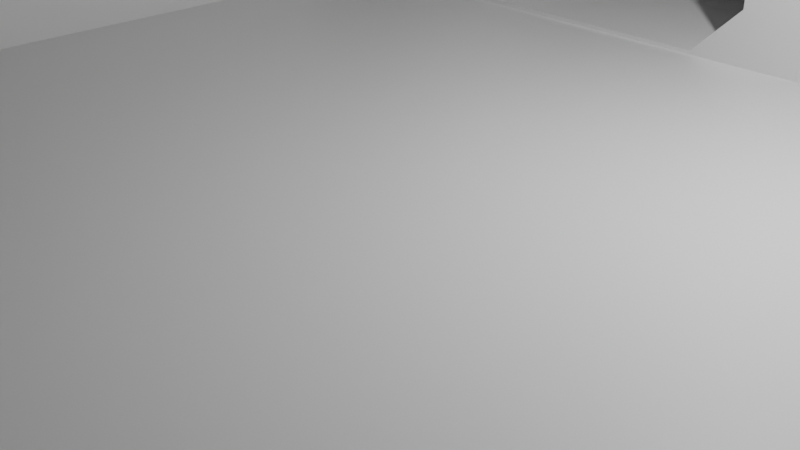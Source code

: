 # Source: Futuristic_ROOM.blend  (saved by Blender 3.4.6; exported with 4.5.12 LTS)
import bpy
from mathutils import Matrix  # noqa: F401  (used for matrix-valued properties, if any)

bpy.ops.wm.read_factory_settings(use_empty=True)
scene = bpy.context.scene
scene.name = 'Scene'

# ---- collections
col_collection = bpy.data.collections.new('Collection'); scene.collection.children.link(col_collection)

# ---- materials (node trees are filled in below, after node groups)
mat_material = bpy.data.materials.new('Material')
mat_material.alpha_threshold = 0.0
mat_material.use_transparent_shadow = False
mat_material.roughness = 0.5
mat_material.line_color = (0.0, 0.0, 0.0, 1.0)

# ---- material node trees
mat_material.use_nodes = True; mat_material.node_tree.nodes.clear()
_N = mat_material.node_tree.nodes; _L = mat_material.node_tree.links
n0 = _N.new('ShaderNodeOutputMaterial'); n0.name = 'Material Output'; n0.location = (300, 300)
n1 = _N.new('ShaderNodeBsdfPrincipled'); n1.name = 'Principled BSDF'; n1.location = (10, 300)
n1.distribution = 'GGX'
n1.subsurface_method = 'RANDOM_WALK_SKIN'
n1.inputs[3].default_value = 1.45
n1.inputs[27].default_value = (0.0, 0.0, 0.0, 1.0)
n1.inputs[28].default_value = 1.0
_L.new(n1.outputs[0], n0.inputs[0])
n0.is_active_output = True

# ---- cameras
cam_camera = bpy.data.cameras.new('Camera')
cam_camera.clip_end = 100.0
cam_camera.ortho_scale = 7.314

# ---- lights
light_light = bpy.data.lights.new('Light', 'POINT')
light_light.transmission_factor = 0.0
light_light.energy = 1000.0
light_light.shadow_soft_size = 0.1
light_light.shadow_maximum_resolution = 0.006
light_light.use_absolute_resolution = True

# ---- meshes
me_cube = bpy.data.meshes.new('Cube')
me_cube.from_pydata([(-7.0, -7.0, 1.0), (-7.0, -7.0, -1.0), (-7.0, 7.0, 1.0), (-7.0, 7.0, -1.0), (7.0, -7.0, 1.0), (7.0, -7.0, -1.0), (7.0, 7.0, 1.0), (7.0, 7.0, -1.0), (-5.0, -7.0, -1.0), (-3.0, -7.0, -1.0), (-1.0, -7.0, -1.0), (1.0, -7.0, -1.0), (3.0, -7.0, -1.0), (5.0, -7.0, -1.0), (-5.0, 7.0, 1.0), (-3.0, 7.0, 1.0), (-1.0, 7.0, 1.0), (1.0, 7.0, 1.0), (3.0, 7.0, 1.0), (5.0, 7.0, 1.0), (5.0, 7.0, -1.0), (3.0, 7.0, -1.0), (1.0, 7.0, -1.0), (-1.0, 7.0, -1.0), (-3.0, 7.0, -1.0), (-5.0, 7.0, -1.0), (5.0, -7.0, 1.0), (3.0, -7.0, 1.0), (1.0, -7.0, 1.0), (-1.0, -7.0, 1.0), (-3.0, -7.0, 1.0), (-5.0, -7.0, 1.0), (7.0, -5.0, -1.0), (7.0, -3.0, -1.0), (7.0, -1.0, -1.0), (7.0, 1.0, -1.0), (7.0, 3.0, -1.0), (7.0, 5.0, -1.0), (-7.0, -5.0, 1.0), (-7.0, -3.0, 1.0), (-7.0, -1.0, 1.0), (-7.0, 1.0, 1.0), (-7.0, 3.0, 1.0), (-7.0, 5.0, 1.0), (7.0, 5.0, 1.0), (7.0, 3.0, 1.0), (7.0, 1.0, 1.0), (7.0, -1.0, 1.0), (7.0, -3.0, 1.0), (7.0, -5.0, 1.0), (-7.0, 5.0, -1.0), (-7.0, 3.0, -1.0), (-7.0, 1.0, -1.0), (-7.0, -1.0, -1.0), (-7.0, -3.0, -1.0), (-7.0, -5.0, -1.0), (5.0, -5.0, -1.0), (5.0, -3.0, -1.0), (5.0, -1.0, -1.0), (5.0, 1.0, -1.0), (5.0, 3.0, -1.0), (5.0, 5.0, -1.0), (3.0, -5.0, -1.0), (3.0, -3.0, -1.0), (3.0, -1.0, -1.0), (3.0, 1.0, -1.0), (3.0, 3.0, -1.0), (3.0, 5.0, -1.0), (1.0, -5.0, -1.0), (1.0, -3.0, -1.0), (1.0, -1.0, -1.0), (1.0, 1.0, -1.0), (1.0, 3.0, -1.0), (1.0, 5.0, -1.0), (-1.0, -5.0, -1.0), (-1.0, -3.0, -1.0), (-1.0, -1.0, -1.0), (-1.0, 1.0, -1.0), (-1.0, 3.0, -1.0), (-1.0, 5.0, -1.0), (-3.0, -5.0, -1.0), (-3.0, -3.0, -1.0), (-3.0, -1.0, -1.0), (-3.0, 1.0, -1.0), (-3.0, 3.0, -1.0), (-3.0, 5.0, -1.0), (-5.0, -5.0, -1.0), (-5.0, -3.0, -1.0), (-5.0, -1.0, -1.0), (-5.0, 1.0, -1.0), (-5.0, 3.0, -1.0), (-5.0, 5.0, -1.0), (-5.0, -5.0, 1.0), (-5.0, -3.0, 1.0), (-5.0, -1.0, 1.0), (-5.0, 1.0, 1.0), (-5.0, 3.0, 1.0), (-3.0, -5.0, 1.0), (-3.0, -3.0, 1.0), (-3.0, -1.0, 1.0), (-3.0, 1.0, 1.0), (-3.0, 3.0, 1.0), (-1.0, -5.0, 1.0), (-1.0, -3.0, 1.0), (-1.0, -1.0, 1.0), (-1.0, 1.0, 1.0), (-1.0, 3.0, 1.0), (1.0, -5.0, 1.0), (1.0, -3.0, 1.0), (1.0, -1.0, 1.0), (1.0, 1.0, 1.0), (1.0, 3.0, 1.0), (3.0, -5.0, 1.0), (3.0, -3.0, 1.0), (3.0, -1.0, 1.0), (3.0, 1.0, 1.0), (3.0, 3.0, 1.0), (3.0, 5.0, 1.0), (5.0, -5.0, 1.0), (5.0, -3.0, 1.0), (5.0, -1.0, 1.0), (5.0, 1.0, 1.0), (5.0, 3.0, 1.0), (5.0, 5.0, 1.0), (-6.0, 7.0, -1.0), (-6.0, -7.0, 1.0), (-6.0, -7.0, -1.0), (-6.0, 7.0, 1.0), (-6.0, -5.0, 1.0), (-6.0, -3.0, 1.0), (-6.0, -1.0, 1.0), (-6.0, 1.0, 1.0), (-6.0, 3.0, 1.0), (-6.0, -5.0, -1.0), (-6.0, -3.0, -1.0), (-6.0, -1.0, -1.0), (-6.0, 1.0, -1.0), (-6.0, 3.0, -1.0), (-6.0, 5.0, -1.0), (4.0, -7.0, -1.0), (4.0, 7.0, 1.0), (4.0, 7.0, -1.0), (4.0, -7.0, 1.0), (4.0, -5.0, 1.0), (4.0, -3.0, 1.0), (4.0, -1.0, 1.0), (4.0, 1.0, 1.0), (4.0, 3.0, 1.0), (4.0, 5.0, 1.0), (4.0, -5.0, -1.0), (4.0, -3.0, -1.0), (4.0, -1.0, -1.0), (4.0, 1.0, -1.0), (4.0, 3.0, -1.0), (4.0, 5.0, -1.0), (7.0, 4.0, -1.0), (-7.0, 4.0, 1.0), (7.0, 4.0, 1.0), (-7.0, 4.0, -1.0), (5.0, 4.0, -1.0), (3.0, 4.0, -1.0), (1.0, 4.0, -1.0), (-1.0, 4.0, -1.0), (-3.0, 4.0, -1.0), (-5.0, 4.0, -1.0), (-3.0, 4.0, 1.0), (-1.0, 4.0, 1.0), (1.0, 4.0, 1.0), (3.0, 4.0, 1.0), (5.0, 4.0, 1.0), (-6.0, 4.0, -1.0), (4.0, 4.0, -1.0), (4.0, 4.0, 1.0), (7.0, 6.0, -1.0), (-7.0, 6.0, 1.0), (5.0, 6.0, -1.0), (3.0, 6.0, -1.0), (1.0, 6.0, -1.0), (-1.0, 6.0, -1.0), (-3.0, 6.0, -1.0), (-5.0, 6.0, -1.0), (-5.0, 6.0, 1.0), (-3.0, 6.0, 1.0), (-1.0, 6.0, 1.0), (1.0, 6.0, 1.0), (3.0, 6.0, 1.0), (5.0, 6.0, 1.0), (7.0, 6.0, 1.0), (-7.0, 6.0, -1.0), (-6.0, 6.0, 1.0), (-6.0, 6.0, -1.0), (4.0, 6.0, 1.0), (4.0, 6.0, -1.0), (2.0, -7.0, -1.0), (2.0, 7.0, 1.0), (2.0, 7.0, -1.0), (2.0, -7.0, 1.0), (2.0, -5.0, 1.0), (2.0, -3.0, 1.0), (2.0, -1.0, 1.0), (2.0, 1.0, 1.0), (2.0, 3.0, 1.0), (2.0, -5.0, -1.0), (2.0, -3.0, -1.0), (2.0, -1.0, -1.0), (2.0, 1.0, -1.0), (2.0, 3.0, -1.0), (2.0, 5.0, -1.0), (2.0, 4.0, -1.0), (2.0, 4.0, 1.0), (2.0, 6.0, 1.0), (2.0, 6.0, -1.0), (-4.0, -7.0, -1.0), (-4.0, 7.0, 1.0), (-4.0, 7.0, -1.0), (-4.0, -7.0, 1.0), (-4.0, -5.0, 1.0), (-4.0, -3.0, 1.0), (-4.0, -1.0, 1.0), (-4.0, 1.0, 1.0), (-4.0, 3.0, 1.0), (-4.0, -5.0, -1.0), (-4.0, -3.0, -1.0), (-4.0, -1.0, -1.0), (-4.0, 1.0, -1.0), (-4.0, 3.0, -1.0), (-4.0, 5.0, -1.0), (-4.0, 4.0, -1.0), (-4.0, 4.0, 1.0), (-4.0, 6.0, 1.0), (-4.0, 6.0, -1.0), (5.5, -7.0, -1.0), (5.5, 7.0, 1.0), (5.5, 7.0, -1.0), (5.5, -7.0, 1.0), (5.5, -5.0, -1.0), (5.5, -3.0, -1.0), (5.5, -1.0, -1.0), (5.5, 1.0, -1.0), (5.5, 3.0, -1.0), (5.5, 5.0, -1.0), (5.5, -5.0, 1.0), (5.5, -3.0, 1.0), (5.5, -1.0, 1.0), (5.5, 1.0, 1.0), (5.5, 3.0, 1.0), (5.5, 5.0, 1.0), (5.5, 4.0, 1.0), (5.5, 4.0, -1.0), (5.5, 6.0, -1.0), (5.5, 6.0, 1.0), (-7.0, -7.0, 0.0), (7.0, 7.0, 0.0), (-7.0, 7.0, 0.0), (7.0, -7.0, 0.0), (5.0, -7.0, 0.0), (3.0, -7.0, 0.0), (1.0, -7.0, 0.0), (-1.0, -7.0, 0.0), (-3.0, -7.0, 0.0), (-5.0, -7.0, 0.0), (-5.0, 7.0, 0.0), (-3.0, 7.0, 0.0), (-1.0, 7.0, 0.0), (1.0, 7.0, 0.0), (3.0, 7.0, 0.0), (5.0, 7.0, 0.0), (-7.0, -5.0, 0.0), (-7.0, -3.0, 0.0), (-7.0, -1.0, 0.0), (-7.0, 1.0, 0.0), (-7.0, 3.0, 0.0), (-7.0, 5.0, 0.0), (7.0, 5.0, 0.0), (7.0, 3.0, 0.0), (7.0, 1.0, 0.0), (7.0, -1.0, 0.0), (7.0, -3.0, 0.0), (7.0, -5.0, 0.0), (-6.0, 7.0, 0.0), (-6.0, -7.0, 0.0), (4.0, 7.0, 0.0), (4.0, -7.0, 0.0), (7.0, 4.0, 0.0), (-7.0, 4.0, 0.0), (7.0, 6.0, 0.0), (-7.0, 6.0, 0.0), (2.0, 7.0, 0.0), (2.0, -7.0, 0.0), (-4.0, 7.0, 0.0), (-4.0, -7.0, 0.0), (5.5, -7.0, 0.0), (5.5, 7.0, 0.0), (-5.0, -7.0, 3.5), (-5.0, -5.0, 3.5), (-5.0, -3.0, 3.5), (-5.0, -1.0, 3.5), (-5.0, 1.0, 3.5), (-5.0, 3.0, 3.5), (-6.0, -7.0, 3.5), (-6.0, -5.0, 3.5), (-6.0, -3.0, 3.5), (-6.0, -1.0, 3.5), (-6.0, 1.0, 3.5), (-6.0, 3.0, 3.5), (-5.0, -7.0, 6.0), (-5.0, -5.0, 6.0), (-5.0, -3.0, 6.0), (-5.0, -1.0, 6.0), (-5.0, 1.0, 6.0), (-4.965, 3.035, 6.05), (-6.0, -7.0, 6.0), (-6.0, -5.0, 6.0), (-6.0, -3.0, 6.0), (-6.0, -1.0, 6.0), (-6.0, 1.0, 6.0), (-6.0, 3.0, 6.0), (-5.0, -7.0, 8.5), (-5.0, -5.0, 8.5), (-5.0, -3.0, 8.5), (-5.0, -1.0, 8.5), (-5.0, 1.0, 8.5), (-4.965, 3.035, 8.45), (-6.0, -7.0, 8.5), (-6.0, -5.0, 8.5), (-6.0, -3.0, 8.5), (-6.0, -1.0, 8.5), (-6.0, 1.0, 8.5), (-6.0, 3.0, 8.5), (-7.0, -7.0, 3.5), (-7.0, -5.0, 3.5), (-7.0, -3.0, 3.5), (-7.0, -1.0, 3.5), (-7.0, 1.0, 3.5), (-7.0, 3.0, 3.5), (-7.0, -7.0, 6.0), (-7.0, -5.0, 6.0), (-7.0, -3.0, 6.0), (-7.0, -1.0, 6.0), (-7.0, 1.0, 6.0), (-7.0, 3.0, 6.0), (-7.0, 1.0, 8.5), (-7.0, 3.0, 8.5), (-7.0, -1.0, 8.5), (-7.0, -3.0, 8.5), (-7.0, -5.0, 8.5), (-7.0, -7.0, 8.5), (-7.0, 4.0, 8.5), (-7.0, 5.0, 8.5), (-3.0, 4.0, 8.5), (-1.0, 4.0, 8.5), (1.0, 4.0, 8.5), (-4.035, 3.965, 8.45), (2.0, 4.0, 8.5), (-7.0, 6.0, 8.5), (-5.0, 6.0, 8.5), (-3.0, 6.0, 8.5), (-1.0, 6.0, 8.5), (1.0, 6.0, 8.5), (3.0, 5.0, 8.5), (3.0, 6.0, 8.5), (-6.0, 6.0, 8.5), (2.0, 6.0, 8.5), (-4.0, 6.0, 8.5), (-5.0, 3.0, 9.5), (-4.0, 4.0, 9.5), (-6.0, 3.0, 9.5), (-6.0, 4.0, 9.5), (-5.0, 4.0, 9.5), (-7.0, 3.0, 9.5), (-7.0, 4.0, 9.5), (-5.0, -7.0, 9.5), (-5.0, -5.0, 9.5), (-5.0, -3.0, 9.5), (-5.0, -1.0, 9.5), (-5.0, 1.0, 9.5), (-6.0, -7.0, 9.5), (-6.0, -5.0, 9.5), (-6.0, -3.0, 9.5), (-6.0, -1.0, 9.5), (-6.0, 1.0, 9.5), (-7.0, 5.0, 9.5), (-5.0, 5.0, 9.5), (-3.0, 4.0, 9.5), (-3.0, 5.0, 9.5), (-1.0, 4.0, 9.5), (-1.0, 5.0, 9.5), (1.0, 4.0, 9.5), (1.0, 5.0, 9.5), (2.0, 5.0, 9.5), (-4.0, 5.0, 9.5), (-6.0, 5.0, 9.5), (2.0, 4.0, 9.5), (-7.0, 6.0, 9.5), (-5.0, 6.0, 9.5), (-3.0, 6.0, 9.5), (-1.0, 6.0, 9.5), (1.0, 6.0, 9.5), (3.0, 5.0, 9.5), (3.0, 6.0, 9.5), (-6.0, 6.0, 9.5), (2.0, 6.0, 9.5), (-4.0, 6.0, 9.5), (-6.0, 3.0, 1.833), (-6.0, 3.0, 2.667), (-6.0, 3.0, 4.333), (-6.0, 3.0, 5.167), (-6.0, 3.0, 6.833), (-6.0, 3.0, 7.667), (-7.0, 3.0, 7.667), (-7.0, 3.0, 6.833), (-7.0, 3.0, 5.167), (-7.0, 3.0, 4.333), (-7.0, 3.0, 2.667), (-7.0, 3.0, 1.833), (-5.0, 3.0, 1.833), (-5.0, 3.0, 2.667), (-5.0, 3.0, 4.333), (-5.0, 3.0, 5.167), (-4.965, 3.035, 6.833), (-4.965, 3.035, 7.667), (-4.035, 3.965, 7.667), (-4.035, 3.965, 6.833), (-4.035, 3.965, 6.05), (-4.0, 4.0, 5.167), (-4.0, 4.0, 4.333), (-4.0, 4.0, 3.5), (-4.0, 4.0, 2.667), (-4.0, 4.0, 1.833), (-3.0, 4.0, 1.833), (-3.0, 4.0, 2.667), (-3.0, 4.0, 3.5), (-3.0, 4.0, 4.333), (-3.0, 4.0, 5.167), (-3.0, 4.0, 6.0), (-3.0, 4.0, 6.833), (-3.0, 4.0, 7.667), (-7.0, 6.0, 1.833), (-7.0, 6.0, 2.667), (-7.0, 6.0, 3.5), (-7.0, 6.0, 4.333), (-7.0, 6.0, 5.167), (-7.0, 6.0, 6.0), (-7.0, 6.0, 6.833), (-7.0, 6.0, 7.667), (-6.0, 6.0, 1.833), (-6.0, 6.0, 2.667), (-6.0, 6.0, 3.5), (-6.0, 6.0, 4.333), (-6.0, 6.0, 5.167), (-6.0, 6.0, 6.0), (-6.0, 6.0, 6.833), (-6.0, 6.0, 7.667), (-4.0, 6.0, 7.667), (-4.0, 6.0, 6.833), (-4.0, 6.0, 6.0), (-4.0, 6.0, 5.167), (-4.0, 6.0, 4.333), (-4.0, 6.0, 3.5), (-4.0, 6.0, 2.667), (-4.0, 6.0, 1.833), (-5.0, 6.0, 1.833), (-5.0, 6.0, 2.667), (-5.0, 6.0, 3.5), (-5.0, 6.0, 4.333), (-5.0, 6.0, 5.167), (-5.0, 6.0, 6.0), (-5.0, 6.0, 6.833), (-5.0, 6.0, 7.667), (2.0, 6.0, 1.833), (2.0, 6.0, 2.667), (2.0, 6.0, 3.5), (2.0, 6.0, 4.333), (2.0, 6.0, 5.167), (2.0, 6.0, 6.0), (2.0, 6.0, 6.833), (2.0, 6.0, 7.667), (-3.0, 6.0, 1.833), (-3.0, 6.0, 2.667), (-3.0, 6.0, 3.5), (-3.0, 6.0, 4.333), (-3.0, 6.0, 5.167), (-3.0, 6.0, 6.0), (-3.0, 6.0, 6.833), (-3.0, 6.0, 7.667), (-7.0, 5.0, 7.667), (-7.0, 5.0, 6.833), (-7.0, 5.0, 6.0), (-7.0, 5.0, 5.167), (-7.0, 5.0, 4.333), (-7.0, 5.0, 3.5), (-7.0, 5.0, 2.667), (-7.0, 5.0, 1.833), (2.0, 4.0, 1.833), (2.0, 4.0, 2.667), (2.0, 4.0, 3.5), (2.0, 4.0, 4.333), (2.0, 4.0, 5.167), (2.0, 4.0, 6.0), (2.0, 4.0, 6.833), (2.0, 4.0, 7.667), (-7.0, 4.0, 7.667), (-7.0, 4.0, 6.833), (-7.0, 4.0, 6.0), (-7.0, 4.0, 5.167), (-7.0, 4.0, 4.333), (-7.0, 4.0, 3.5), (-7.0, 4.0, 2.667), (-7.0, 4.0, 1.833), (1.0, 6.0, 7.667), (1.0, 6.0, 6.833), (1.0, 6.0, 6.0), (1.0, 6.0, 5.167), (1.0, 6.0, 4.333), (1.0, 6.0, 3.5), (1.0, 6.0, 2.667), (1.0, 6.0, 1.833), (-1.0, 6.0, 1.833), (-1.0, 6.0, 2.667), (-1.0, 6.0, 3.5), (-1.0, 6.0, 4.333), (-1.0, 6.0, 5.167), (-1.0, 6.0, 6.0), (-1.0, 6.0, 6.833), (-1.0, 6.0, 7.667), (3.0, 5.0, 7.667), (3.0, 5.0, 6.833), (3.0, 5.0, 6.0), (3.0, 5.0, 5.167), (3.0, 5.0, 4.333), (3.0, 5.0, 3.5), (3.0, 5.0, 2.667), (3.0, 5.0, 1.833), (3.0, 6.0, 1.833), (3.0, 6.0, 2.667), (3.0, 6.0, 3.5), (3.0, 6.0, 4.333), (3.0, 6.0, 5.167), (3.0, 6.0, 6.0), (3.0, 6.0, 6.833), (3.0, 6.0, 7.667), (-1.0, 4.0, 7.667), (-1.0, 4.0, 6.833), (-1.0, 4.0, 6.0), (-1.0, 4.0, 5.167), (-1.0, 4.0, 4.333), (-1.0, 4.0, 3.5), (-1.0, 4.0, 2.667), (-1.0, 4.0, 1.833), (1.0, 4.0, 1.833), (1.0, 4.0, 2.667), (1.0, 4.0, 3.5), (1.0, 4.0, 4.333), (1.0, 4.0, 5.167), (1.0, 4.0, 6.0), (1.0, 4.0, 6.833), (1.0, 4.0, 7.667), (-5.0, 3.0, 8.5), (-4.0, 4.0, 8.5), (-5.0, 3.0, 7.667), (-5.0, 3.0, 6.833), (-4.0, 4.0, 7.667), (-4.0, 4.0, 6.833), (-4.0, 4.0, 6.0), (-5.0, 3.0, 6.0), (-4.965, 3.035, 1.05), (-4.035, 3.965, 1.05), (-4.035, 3.965, 1.783), (-4.965, 3.035, 1.783), (-4.965, 3.035, 1.883), (-4.035, 3.965, 1.883), (-4.035, 3.965, 2.617), (-4.965, 3.035, 2.617), (-4.965, 3.035, 2.717), (-4.035, 3.965, 2.717), (-4.035, 3.965, 3.45), (-4.965, 3.035, 3.45), (-4.965, 3.035, 3.55), (-4.035, 3.965, 3.55), (-4.035, 3.965, 4.283), (-4.965, 3.035, 4.283), (-4.965, 3.035, 4.383), (-4.035, 3.965, 4.383), (-4.035, 3.965, 5.117), (-4.965, 3.035, 5.117), (-4.965, 3.035, 5.217), (-4.035, 3.965, 5.217), (-4.035, 3.965, 5.95), (-4.965, 3.035, 5.95), (-4.742, 4.672, 6.833), (-5.672, 3.742, 6.833), (-4.742, 4.672, 7.667), (-5.672, 3.742, 7.667), (-5.672, 3.742, 8.45), (-4.742, 4.672, 8.45), (-4.742, 4.672, 6.05), (-5.672, 3.742, 6.05), (-5.672, 3.742, 1.05), (-4.742, 4.672, 1.05), (-5.672, 3.742, 1.783), (-4.742, 4.672, 1.783), (-4.742, 4.672, 1.883), (-5.672, 3.742, 1.883), (-5.672, 3.742, 2.617), (-4.742, 4.672, 2.617), (-4.742, 4.672, 2.717), (-5.672, 3.742, 2.717), (-5.672, 3.742, 3.45), (-4.742, 4.672, 3.45), (-4.742, 4.672, 3.55), (-5.672, 3.742, 3.55), (-5.672, 3.742, 4.283), (-4.742, 4.672, 4.283), (-4.742, 4.672, 4.383), (-5.672, 3.742, 4.383), (-5.672, 3.742, 5.117), (-4.742, 4.672, 5.117), (-4.742, 4.672, 5.217), (-5.672, 3.742, 5.217), (-5.672, 3.742, 5.95), (-4.742, 4.672, 5.95), (7.0, 6.0, 8.5), (7.0, 5.0, 8.5), (4.0, 5.0, 8.5), (3.0, 5.0, 8.5), (5.5, 5.0, 8.5), (5.0, 5.0, 8.5), (3.0, 6.0, 8.5), (5.0, 6.0, 8.5), (4.0, 6.0, 8.5), (5.5, 6.0, 8.5), (8.0, 6.0, 1.0), (8.0, 5.0, 1.0), (7.0, 5.0, 0.0), (8.0, 5.0, 1.0), (8.0, 6.0, 1.0), (7.0, 6.0, 0.0), (7.0, 6.0, 8.5), (8.0, 6.0, 7.5), (8.0, 5.0, 7.5), (7.0, 5.0, 8.5)], [], [(250, 187, 6, 232), (292, 232, 6, 252), (278, 49, 4, 254), (190, 188, 3, 124), (286, 174, 2, 253), (280, 125, 0, 251), (291, 234, 26, 255), (282, 142, 27, 256), (288, 196, 28, 257), (257, 28, 29, 258), (258, 29, 30, 259), (290, 215, 31, 260), (249, 175, 20, 233), (192, 176, 21, 141), (211, 177, 22, 195), (177, 178, 23, 22), (178, 179, 24, 23), (230, 180, 25, 214), (279, 127, 14, 261), (289, 213, 15, 262), (262, 15, 16, 263), (263, 16, 17, 264), (287, 194, 18, 265), (281, 140, 19, 266), (189, 181, 14, 127), (229, 182, 15, 213), (182, 183, 16, 15), (183, 184, 17, 16), (210, 185, 18, 194), (191, 186, 19, 140), (142, 26, 118, 143), (143, 118, 119, 144), (144, 119, 120, 145), (145, 120, 121, 146), (146, 121, 122, 147), (172, 169, 123, 148), (196, 27, 112, 197), (197, 112, 113, 198), (198, 113, 114, 199), (199, 114, 115, 200), (200, 115, 116, 201), (436, 541, 350, 349), (29, 28, 107, 102), (102, 107, 108, 103), (103, 108, 109, 104), (104, 109, 110, 105), (105, 110, 111, 106), (484, 453, 363, 356), (30, 29, 102, 97), (97, 102, 103, 98), (98, 103, 104, 99), (99, 104, 105, 100), (100, 105, 106, 101), (310, 423, 595, 596), (215, 30, 97, 216), (216, 97, 98, 217), (217, 98, 99, 218), (218, 99, 100, 219), (219, 100, 101, 220), (561, 436, 349, 558), (130, 129, 301, 302), (125, 31, 293, 299), (31, 92, 294, 293), (94, 95, 297, 296), (131, 130, 302, 303), (444, 485, 348, 354), (212, 8, 86, 221), (221, 86, 87, 222), (222, 87, 88, 223), (223, 88, 89, 224), (224, 89, 90, 225), (227, 164, 91, 226), (10, 9, 80, 74), (74, 80, 81, 75), (75, 81, 82, 76), (76, 82, 83, 77), (77, 83, 84, 78), (162, 163, 85, 79), (11, 10, 74, 68), (68, 74, 75, 69), (69, 75, 76, 70), (70, 76, 77, 71), (71, 77, 78, 72), (161, 162, 79, 73), (193, 11, 68, 202), (202, 68, 69, 203), (203, 69, 70, 204), (204, 70, 71, 205), (205, 71, 72, 206), (208, 161, 73, 207), (139, 12, 62, 149), (149, 62, 63, 150), (150, 63, 64, 151), (151, 64, 65, 152), (152, 65, 66, 153), (171, 160, 67, 154), (231, 13, 56, 235), (235, 56, 57, 236), (236, 57, 58, 237), (237, 58, 59, 238), (238, 59, 60, 239), (248, 159, 61, 240), (251, 0, 38, 267), (267, 38, 39, 268), (268, 39, 40, 269), (269, 40, 41, 270), (270, 41, 42, 271), (284, 156, 43, 272), (126, 1, 55, 133), (133, 55, 54, 134), (134, 54, 53, 135), (135, 53, 52, 136), (136, 52, 51, 137), (170, 158, 50, 138), (621, 622, 640, 637), (283, 157, 45, 274), (274, 45, 46, 275), (275, 46, 47, 276), (276, 47, 48, 277), (277, 48, 49, 278), (234, 4, 49, 241), (241, 49, 48, 242), (242, 48, 47, 243), (243, 47, 46, 244), (244, 46, 45, 245), (247, 157, 44, 246), (164, 170, 138, 91), (89, 136, 137, 90), (88, 135, 136, 89), (87, 134, 135, 88), (86, 133, 134, 87), (8, 126, 133, 86), (452, 444, 354, 361), (339, 338, 343, 341), (40, 39, 331, 332), (0, 125, 299, 329), (316, 340, 342, 328), (132, 42, 334, 304), (174, 189, 127, 2), (253, 2, 127, 279), (260, 31, 125, 280), (180, 190, 124, 25), (159, 171, 154, 61), (59, 152, 153, 60), (58, 151, 152, 59), (57, 150, 151, 58), (56, 149, 150, 57), (13, 139, 149, 56), (168, 172, 148, 117), (115, 146, 147, 116), (114, 145, 146, 115), (113, 144, 145, 114), (112, 143, 144, 113), (27, 142, 143, 112), (185, 191, 140, 18), (265, 18, 140, 281), (175, 192, 141, 20), (255, 26, 142, 282), (116, 147, 172, 168), (60, 153, 171, 159), (468, 452, 361, 355), (90, 137, 170, 164), (245, 45, 157, 247), (273, 44, 157, 283), (137, 51, 158, 170), (271, 42, 156, 284), (239, 60, 159, 248), (153, 66, 160, 171), (206, 72, 161, 208), (72, 78, 162, 161), (78, 84, 163, 162), (225, 90, 164, 227), (408, 559, 557, 328), (220, 101, 165, 228), (101, 106, 166, 165), (106, 111, 167, 166), (201, 116, 168, 209), (147, 122, 169, 172), (61, 154, 192, 175), (250, 186, 628, 630), (91, 138, 190, 180), (453, 468, 355, 363), (252, 6, 187, 285), (123, 246, 625, 626), (540, 476, 362, 360), (500, 525, 359, 353), (524, 484, 356, 357), (485, 501, 347, 348), (556, 500, 353, 351), (226, 91, 180, 230), (79, 85, 179, 178), (73, 79, 178, 177), (207, 73, 177, 211), (154, 67, 176, 192), (240, 61, 175, 249), (272, 43, 174, 286), (138, 50, 188, 190), (186, 191, 629, 628), (67, 207, 211, 176), (501, 409, 342, 347), (111, 201, 209, 167), (66, 206, 208, 160), (160, 208, 207, 67), (65, 205, 206, 66), (64, 204, 205, 65), (63, 203, 204, 64), (62, 202, 203, 63), (12, 193, 202, 62), (509, 524, 357, 358), (110, 200, 201, 111), (109, 199, 200, 110), (108, 198, 199, 109), (107, 197, 198, 108), (28, 196, 197, 107), (184, 210, 194, 17), (264, 17, 194, 287), (176, 211, 195, 21), (256, 27, 196, 288), (117, 209, 168), (85, 226, 230, 179), (525, 540, 360, 359), (541, 556, 351, 350), (84, 225, 227, 163), (163, 227, 226, 85), (83, 224, 225, 84), (82, 223, 224, 83), (81, 222, 223, 82), (80, 221, 222, 81), (9, 212, 221, 80), (409, 408, 328, 342), (95, 219, 220, 96), (94, 218, 219, 95), (93, 217, 218, 94), (92, 216, 217, 93), (31, 215, 216, 92), (181, 229, 213, 14), (261, 14, 213, 289), (179, 230, 214, 24), (259, 30, 215, 290), (228, 96, 220), (191, 185, 627, 629), (37, 240, 249, 173), (36, 239, 248, 155), (122, 245, 247, 169), (169, 247, 246, 123), (121, 244, 245, 122), (120, 243, 244, 121), (119, 242, 243, 120), (118, 241, 242, 119), (26, 234, 241, 118), (155, 248, 240, 37), (35, 238, 239, 36), (34, 237, 238, 35), (33, 236, 237, 34), (32, 235, 236, 33), (5, 231, 235, 32), (173, 249, 233, 7), (254, 4, 234, 291), (266, 19, 232, 292), (186, 250, 232, 19), (20, 266, 292, 233), (5, 254, 291, 231), (9, 259, 290, 212), (25, 261, 289, 214), (12, 256, 288, 193), (22, 264, 287, 195), (50, 272, 286, 188), (7, 252, 285, 173), (51, 271, 284, 158), (37, 273, 283, 155), (13, 255, 282, 139), (21, 265, 281, 141), (8, 260, 280, 126), (3, 253, 279, 124), (33, 277, 278, 32), (34, 276, 277, 33), (35, 275, 276, 34), (36, 274, 275, 35), (155, 283, 274, 36), (173, 285, 273, 37), (158, 284, 272, 50), (52, 270, 271, 51), (53, 269, 270, 52), (54, 268, 269, 53), (55, 267, 268, 54), (1, 251, 267, 55), (141, 281, 266, 20), (195, 287, 265, 21), (23, 263, 264, 22), (24, 262, 263, 23), (214, 289, 262, 24), (124, 279, 261, 25), (212, 290, 260, 8), (10, 258, 259, 9), (11, 257, 258, 10), (193, 288, 257, 11), (139, 282, 256, 12), (231, 291, 255, 13), (126, 280, 251, 1), (188, 286, 253, 3), (32, 278, 254, 5), (233, 292, 252, 7), (301, 300, 312, 313), (293, 294, 306, 305), (298, 304, 316, 564), (296, 297, 309, 308), (302, 301, 313, 314), (95, 96, 298, 297), (96, 132, 304, 298), (92, 93, 295, 294), (129, 128, 300, 301), (93, 94, 296, 295), (132, 131, 303, 304), (128, 125, 299, 300), (313, 312, 324, 325), (305, 306, 318, 317), (564, 316, 328, 557), (308, 309, 321, 320), (314, 313, 325, 326), (297, 298, 564, 309), (304, 303, 315, 316), (294, 295, 307, 306), (300, 299, 311, 312), (299, 293, 305, 311), (303, 302, 314, 315), (295, 296, 308, 307), (354, 348, 381, 393), (319, 320, 374, 373), (324, 323, 376, 377), (351, 353, 392, 387), (355, 361, 400, 394), (309, 564, 557, 321), (316, 315, 327, 328), (306, 307, 319, 318), (312, 311, 323, 324), (311, 305, 317, 323), (315, 314, 326, 327), (307, 308, 320, 319), (341, 327, 328, 342), (329, 299, 311, 335), (343, 326, 327, 341), (332, 331, 337, 338), (344, 325, 326, 343), (336, 335, 346, 345), (41, 40, 332, 333), (38, 0, 329, 330), (42, 41, 333, 334), (39, 38, 330, 331), (340, 339, 341, 342), (333, 332, 338, 339), (345, 324, 325, 344), (330, 329, 335, 336), (346, 323, 324, 345), (334, 333, 339, 340), (304, 334, 340, 316), (331, 330, 336, 337), (338, 337, 344, 343), (335, 311, 323, 346), (337, 336, 345, 344), (318, 319, 373, 372), (325, 324, 377, 378), (350, 351, 387, 385), (363, 355, 394, 402), (317, 318, 372, 371), (326, 325, 378, 379), (349, 350, 385, 383), (357, 356, 395, 396), (327, 326, 379, 380), (358, 357, 396, 397), (348, 347, 370, 381), (328, 327, 380, 366), (362, 358, 397, 401), (342, 328, 366, 369), (361, 354, 393, 400), (356, 363, 402, 395), (558, 349, 383, 365), (359, 360, 399, 398), (347, 342, 369, 370), (476, 509, 358, 362), (376, 371, 372, 377), (377, 372, 373, 378), (378, 373, 374, 379), (379, 374, 375, 380), (380, 375, 364, 366), (392, 398, 389), (385, 387, 388, 386), (383, 385, 386, 384), (365, 383, 384, 390), (367, 368, 382, 391), (370, 367, 391, 381), (369, 366, 367, 370), (366, 364, 368, 367), (381, 391, 400, 393), (389, 398, 399, 401), (386, 388, 397, 396), (384, 386, 396, 395), (390, 384, 395, 402), (391, 382, 394, 400), (388, 389, 401, 397), (387, 392, 389, 388), (382, 390, 402, 394), (364, 365, 368), (368, 365, 390, 382), (557, 558, 365, 364), (320, 321, 375, 374), (360, 362, 401, 399), (321, 557, 364, 375), (323, 317, 371, 376), (353, 359, 398, 392), (210, 184, 516, 469), (469, 516, 515, 470), (470, 515, 514, 471), (471, 514, 513, 472), (472, 513, 512, 473), (473, 512, 511, 474), (474, 511, 510, 475), (475, 510, 509, 476), (42, 132, 403, 414), (414, 403, 404, 413), (413, 404, 304, 334), (334, 304, 405, 412), (412, 405, 406, 411), (411, 406, 316, 340), (340, 316, 407, 410), (410, 407, 408, 409), (166, 167, 549, 548), (548, 549, 550, 547), (547, 550, 551, 546), (546, 551, 552, 545), (545, 552, 553, 544), (544, 553, 554, 543), (543, 554, 555, 542), (542, 555, 556, 541), (117, 185, 533, 532), (532, 533, 534, 531), (531, 534, 535, 530), (530, 535, 536, 529), (529, 536, 537, 528), (528, 537, 538, 527), (527, 538, 539, 526), (526, 539, 540, 525), (184, 183, 517, 516), (516, 517, 518, 515), (515, 518, 519, 514), (514, 519, 520, 513), (513, 520, 521, 512), (512, 521, 522, 511), (511, 522, 523, 510), (510, 523, 524, 509), (156, 42, 414, 508), (508, 414, 413, 507), (507, 413, 334, 506), (506, 334, 412, 505), (505, 412, 411, 504), (504, 411, 340, 503), (503, 340, 410, 502), (502, 410, 409, 501), (167, 209, 493, 549), (549, 493, 494, 550), (550, 494, 495, 551), (551, 495, 496, 552), (552, 496, 497, 553), (553, 497, 498, 554), (554, 498, 499, 555), (555, 499, 500, 556), (43, 156, 508, 492), (492, 508, 507, 491), (491, 507, 506, 490), (490, 506, 505, 489), (489, 505, 504, 488), (488, 504, 503, 487), (487, 503, 502, 486), (486, 502, 501, 485), (183, 182, 477, 517), (517, 477, 478, 518), (518, 478, 479, 519), (519, 479, 480, 520), (520, 480, 481, 521), (521, 481, 482, 522), (522, 482, 483, 523), (523, 483, 484, 524), (209, 117, 532, 493), (493, 532, 531, 494), (494, 531, 530, 495), (495, 530, 529, 496), (496, 529, 528, 497), (497, 528, 527, 498), (498, 527, 526, 499), (499, 526, 525, 500), (185, 210, 469, 533), (533, 469, 470, 534), (534, 470, 471, 535), (535, 471, 472, 536), (536, 472, 473, 537), (537, 473, 474, 538), (538, 474, 475, 539), (539, 475, 476, 540), (229, 181, 461, 460), (460, 461, 462, 459), (459, 462, 463, 458), (458, 463, 464, 457), (457, 464, 465, 456), (456, 465, 466, 455), (455, 466, 467, 454), (454, 467, 468, 453), (132, 96, 415, 403), (403, 415, 416, 404), (404, 416, 298, 304), (304, 298, 417, 405), (405, 417, 418, 406), (406, 418, 564, 316), (316, 564, 560, 407), (407, 560, 559, 408), (181, 189, 445, 461), (461, 445, 446, 462), (462, 446, 447, 463), (463, 447, 448, 464), (464, 448, 449, 465), (465, 449, 450, 466), (466, 450, 451, 467), (467, 451, 452, 468), (189, 174, 437, 445), (445, 437, 438, 446), (446, 438, 439, 447), (447, 439, 440, 448), (448, 440, 441, 449), (449, 441, 442, 450), (450, 442, 443, 451), (451, 443, 444, 452), (174, 43, 492, 437), (437, 492, 491, 438), (438, 491, 490, 439), (439, 490, 489, 440), (440, 489, 488, 441), (441, 488, 487, 442), (442, 487, 486, 443), (443, 486, 485, 444), (228, 165, 429, 428), (428, 429, 430, 427), (427, 430, 431, 426), (426, 431, 432, 425), (425, 432, 433, 424), (424, 433, 434, 563), (563, 434, 435, 562), (562, 435, 436, 561), (576, 573, 606, 607), (419, 310, 596, 590), (567, 568, 599, 600), (587, 588, 619, 620), (573, 574, 605, 606), (423, 422, 589, 595), (566, 567, 600, 598), (586, 587, 620, 617), (182, 229, 460, 477), (477, 460, 459, 478), (478, 459, 458, 479), (479, 458, 457, 480), (480, 457, 456, 481), (481, 456, 455, 482), (482, 455, 454, 483), (483, 454, 453, 484), (165, 166, 548, 429), (429, 548, 547, 430), (430, 547, 546, 431), (431, 546, 545, 432), (432, 545, 544, 433), (433, 544, 543, 434), (434, 543, 542, 435), (435, 542, 541, 436), (322, 352, 558, 557), (420, 322, 557, 559), (419, 420, 559, 560), (352, 421, 561, 558), (421, 422, 562, 561), (422, 423, 563, 562), (310, 419, 560, 564), (423, 310, 564, 563), (96, 228, 566, 565), (228, 428, 567, 566), (428, 415, 568, 567), (415, 96, 565, 568), (415, 428, 570, 569), (428, 427, 571, 570), (427, 416, 572, 571), (416, 415, 569, 572), (416, 427, 574, 573), (427, 426, 575, 574), (426, 298, 576, 575), (298, 416, 573, 576), (298, 426, 578, 577), (426, 425, 579, 578), (425, 417, 580, 579), (417, 298, 577, 580), (417, 425, 582, 581), (425, 424, 583, 582), (424, 418, 584, 583), (418, 417, 581, 584), (418, 424, 586, 585), (424, 563, 587, 586), (563, 564, 588, 587), (564, 418, 585, 588), (592, 591, 594, 593), (597, 598, 600, 599), (602, 601, 604, 603), (606, 605, 608, 607), (610, 609, 612, 611), (614, 613, 616, 615), (618, 617, 620, 619), (596, 595, 589, 590), (590, 589, 591, 592), (574, 575, 608, 605), (581, 582, 613, 614), (575, 576, 607, 608), (584, 581, 614, 615), (582, 583, 616, 613), (569, 570, 601, 602), (583, 584, 615, 616), (572, 569, 602, 603), (570, 571, 604, 601), (577, 578, 609, 610), (352, 322, 593, 594), (571, 572, 603, 604), (580, 577, 610, 611), (322, 420, 592, 593), (578, 579, 612, 609), (420, 419, 590, 592), (585, 586, 617, 618), (565, 566, 598, 597), (579, 580, 611, 612), (421, 352, 594, 591), (588, 585, 618, 619), (568, 565, 597, 599), (422, 421, 591, 589), (624, 623, 629, 627), (623, 626, 628, 629), (625, 622, 621, 630), (626, 625, 630, 628), (117, 148, 623, 624), (185, 117, 624, 627), (622, 44, 632, 639, 640), (246, 44, 622, 625), (148, 123, 626, 623), (187, 250, 630, 621), (273, 285, 636, 633), (187, 621, 637, 638, 631), (632, 631, 638, 639), (285, 187, 631, 635, 636), (635, 631, 632, 634), (635, 634, 633, 636), (637, 640, 639, 638), (44, 273, 633, 634, 632)])
_uv = me_cube.uv_layers.new(name='UVMap')
_uv.uv.foreach_set('vector', [0.8482, 0.7321, 0.875, 0.7321, 0.875, 0.75, 0.8482, 0.75, 0.5, 0.9732, 0.625, 0.9732, 0.625, 1.0, 0.5, 1.0, 0.5, 0.2143, 0.625, 0.2143, 0.625, 0.25, 0.5, 0.25, 0.3571, 0.7321, 0.375, 0.7321, 0.375, 0.75, 0.3571, 0.75, 0.5, 0.7321, 0.625, 0.7321, 0.625, 0.75, 0.5, 0.75, 0.5, 0.4821, 0.625, 0.4821, 0.625, 0.5, 0.5, 0.5, 0.5, 0.2768, 0.625, 0.2768, 0.625, 0.2857, 0.5, 0.2857, 0.5, 0.3036, 0.625, 0.3036, 0.625, 0.3214, 0.5, 0.3214, 0.5, 0.3393, 0.625, 0.3393, 0.625, 0.3571, 0.5, 0.3571, 0.5, 0.3571, 0.625, 0.3571, 0.625, 0.3929, 0.5, 0.3929, 0.5, 0.3929, 0.625, 0.3929, 0.625, 0.4286, 0.5, 0.4286, 0.5, 0.4464, 0.625, 0.4464, 0.625, 0.4643, 0.5, 0.4643, 0.1518, 0.7321, 0.1607, 0.7321, 0.1607, 0.75, 0.1518, 0.75, 0.1786, 0.7321, 0.1964, 0.7321, 0.1964, 0.75, 0.1786, 0.75, 0.2143, 0.7321, 0.2321, 0.7321, 0.2321, 0.75, 0.2143, 0.75, 0.2321, 0.7321, 0.2679, 0.7321, 0.2679, 0.75, 0.2321, 0.75, 0.2679, 0.7321, 0.3036, 0.7321, 0.3036, 0.75, 0.2679, 0.75, 0.3214, 0.7321, 0.3393, 0.7321, 0.3393, 0.75, 0.3214, 0.75, 0.5, 0.7679, 0.625, 0.7679, 0.625, 0.7857, 0.5, 0.7857, 0.5, 0.8036, 0.625, 0.8036, 0.625, 0.8214, 0.5, 0.8214, 0.5, 0.8214, 0.625, 0.8214, 0.625, 0.8571, 0.5, 0.8571, 0.5, 0.8571, 0.625, 0.8571, 0.625, 0.8929, 0.5, 0.8929, 0.5, 0.9107, 0.625, 0.9107, 0.625, 0.9286, 0.5, 0.9286, 0.5, 0.9464, 0.625, 0.9464, 0.625, 0.9643, 0.5, 0.9643, 0.6429, 0.7321, 0.6607, 0.7321, 0.6607, 0.75, 0.6429, 0.75, 0.6786, 0.7321, 0.6964, 0.7321, 0.6964, 0.75, 0.6786, 0.75, 0.6964, 0.7321, 0.7321, 0.7321, 0.7321, 0.75, 0.6964, 0.75, 0.7321, 0.7321, 0.7679, 0.7321, 0.7679, 0.75, 0.7321, 0.75, 0.7857, 0.7321, 0.8036, 0.7321, 0.8036, 0.75, 0.7857, 0.75, 0.8214, 0.7321, 0.8393, 0.7321, 0.8393, 0.75, 0.8214, 0.75, 0.8214, 0.5, 0.8393, 0.5, 0.8393, 0.5357, 0.8214, 0.5357, 0.8214, 0.5357, 0.8393, 0.5357, 0.8393, 0.5714, 0.8214, 0.5714, 0.8214, 0.5714, 0.8393, 0.5714, 0.8393, 0.6071, 0.8214, 0.6071, 0.8214, 0.6071, 0.8393, 0.6071, 0.8393, 0.6429, 0.8214, 0.6429, 0.8214, 0.6429, 0.8393, 0.6429, 0.8393, 0.6786, 0.8214, 0.6786, 0.8214, 0.6964, 0.8393, 0.6964, 0.8393, 0.7143, 0.8214, 0.7143, 0.7857, 0.5, 0.8036, 0.5, 0.8036, 0.5357, 0.7857, 0.5357, 0.7857, 0.5357, 0.8036, 0.5357, 0.8036, 0.5714, 0.7857, 0.5714, 0.7857, 0.5714, 0.8036, 0.5714, 0.8036, 0.6071, 0.7857, 0.6071, 0.7857, 0.6071, 0.8036, 0.6071, 0.8036, 0.6429, 0.7857, 0.6429, 0.7857, 0.6429, 0.8036, 0.6429, 0.8036, 0.6786, 0.7857, 0.6786, 0.6964, 0.6964, 0.7321, 0.6964, 0.7321, 0.6964, 0.6964, 0.6964, 0.7321, 0.5, 0.7679, 0.5, 0.7679, 0.5357, 0.7321, 0.5357, 0.7321, 0.5357, 0.7679, 0.5357, 0.7679, 0.5714, 0.7321, 0.5714, 0.7321, 0.5714, 0.7679, 0.5714, 0.7679, 0.6071, 0.7321, 0.6071, 0.7321, 0.6071, 0.7679, 0.6071, 0.7679, 0.6429, 0.7321, 0.6429, 0.7321, 0.6429, 0.7679, 0.6429, 0.7679, 0.6786, 0.7321, 0.6786, 0.6964, 0.7321, 0.6786, 0.7321, 0.6786, 0.7321, 0.6964, 0.7321, 0.6964, 0.5, 0.7321, 0.5, 0.7321, 0.5357, 0.6964, 0.5357, 0.6964, 0.5357, 0.7321, 0.5357, 0.7321, 0.5714, 0.6964, 0.5714, 0.6964, 0.5714, 0.7321, 0.5714, 0.7321, 0.6071, 0.6964, 0.6071, 0.6964, 0.6071, 0.7321, 0.6071, 0.7321, 0.6429, 0.6964, 0.6429, 0.6964, 0.6429, 0.7321, 0.6429, 0.7321, 0.6786, 0.6964, 0.6786, 0.6613, 0.6792, 0.6779, 0.6958, 0.6779, 0.6958, 0.6613, 0.6792, 0.6786, 0.5, 0.6964, 0.5, 0.6964, 0.5357, 0.6786, 0.5357, 0.6786, 0.5357, 0.6964, 0.5357, 0.6964, 0.5714, 0.6786, 0.5714, 0.6786, 0.5714, 0.6964, 0.5714, 0.6964, 0.6071, 0.6786, 0.6071, 0.6786, 0.6071, 0.6964, 0.6071, 0.6964, 0.6429, 0.6786, 0.6429, 0.6786, 0.6429, 0.6964, 0.6429, 0.6964, 0.6786, 0.6786, 0.6786, 0.6786, 0.6964, 0.6964, 0.6964, 0.6964, 0.6964, 0.6786, 0.6964, 0.6429, 0.6071, 0.6429, 0.5714, 0.6429, 0.5714, 0.6429, 0.6071, 0.625, 0.4821, 0.625, 0.4643, 0.625, 0.4643, 0.625, 0.4821, 0.6607, 0.5, 0.6607, 0.5357, 0.6607, 0.5357, 0.6607, 0.5, 0.6607, 0.6071, 0.6607, 0.6429, 0.6607, 0.6429, 0.6607, 0.6071, 0.6429, 0.6429, 0.6429, 0.6071, 0.6429, 0.6071, 0.6429, 0.6429, 0.625, 0.7321, 0.625, 0.7143, 0.625, 0.7143, 0.625, 0.7321, 0.3214, 0.5, 0.3393, 0.5, 0.3393, 0.5357, 0.3214, 0.5357, 0.3214, 0.5357, 0.3393, 0.5357, 0.3393, 0.5714, 0.3214, 0.5714, 0.3214, 0.5714, 0.3393, 0.5714, 0.3393, 0.6071, 0.3214, 0.6071, 0.3214, 0.6071, 0.3393, 0.6071, 0.3393, 0.6429, 0.3214, 0.6429, 0.3214, 0.6429, 0.3393, 0.6429, 0.3393, 0.6786, 0.3214, 0.6786, 0.3214, 0.6964, 0.3393, 0.6964, 0.3393, 0.7143, 0.3214, 0.7143, 0.2679, 0.5, 0.3036, 0.5, 0.3036, 0.5357, 0.2679, 0.5357, 0.2679, 0.5357, 0.3036, 0.5357, 0.3036, 0.5714, 0.2679, 0.5714, 0.2679, 0.5714, 0.3036, 0.5714, 0.3036, 0.6071, 0.2679, 0.6071, 0.2679, 0.6071, 0.3036, 0.6071, 0.3036, 0.6429, 0.2679, 0.6429, 0.2679, 0.6429, 0.3036, 0.6429, 0.3036, 0.6786, 0.2679, 0.6786, 0.2679, 0.6964, 0.3036, 0.6964, 0.3036, 0.7143, 0.2679, 0.7143, 0.2321, 0.5, 0.2679, 0.5, 0.2679, 0.5357, 0.2321, 0.5357, 0.2321, 0.5357, 0.2679, 0.5357, 0.2679, 0.5714, 0.2321, 0.5714, 0.2321, 0.5714, 0.2679, 0.5714, 0.2679, 0.6071, 0.2321, 0.6071, 0.2321, 0.6071, 0.2679, 0.6071, 0.2679, 0.6429, 0.2321, 0.6429, 0.2321, 0.6429, 0.2679, 0.6429, 0.2679, 0.6786, 0.2321, 0.6786, 0.2321, 0.6964, 0.2679, 0.6964, 0.2679, 0.7143, 0.2321, 0.7143, 0.2143, 0.5, 0.2321, 0.5, 0.2321, 0.5357, 0.2143, 0.5357, 0.2143, 0.5357, 0.2321, 0.5357, 0.2321, 0.5714, 0.2143, 0.5714, 0.2143, 0.5714, 0.2321, 0.5714, 0.2321, 0.6071, 0.2143, 0.6071, 0.2143, 0.6071, 0.2321, 0.6071, 0.2321, 0.6429, 0.2143, 0.6429, 0.2143, 0.6429, 0.2321, 0.6429, 0.2321, 0.6786, 0.2143, 0.6786, 0.2143, 0.6964, 0.2321, 0.6964, 0.2321, 0.7143, 0.2143, 0.7143, 0.1786, 0.5, 0.1964, 0.5, 0.1964, 0.5357, 0.1786, 0.5357, 0.1786, 0.5357, 0.1964, 0.5357, 0.1964, 0.5714, 0.1786, 0.5714, 0.1786, 0.5714, 0.1964, 0.5714, 0.1964, 0.6071, 0.1786, 0.6071, 0.1786, 0.6071, 0.1964, 0.6071, 0.1964, 0.6429, 0.1786, 0.6429, 0.1786, 0.6429, 0.1964, 0.6429, 0.1964, 0.6786, 0.1786, 0.6786, 0.1786, 0.6964, 0.1964, 0.6964, 0.1964, 0.7143, 0.1786, 0.7143, 0.1518, 0.5, 0.1607, 0.5, 0.1607, 0.5357, 0.1518, 0.5357, 0.1518, 0.5357, 0.1607, 0.5357, 0.1607, 0.5714, 0.1518, 0.5714, 0.1518, 0.5714, 0.1607, 0.5714, 0.1607, 0.6071, 0.1518, 0.6071, 0.1518, 0.6071, 0.1607, 0.6071, 0.1607, 0.6429, 0.1518, 0.6429, 0.1518, 0.6429, 0.1607, 0.6429, 0.1607, 0.6786, 0.1518, 0.6786, 0.1518, 0.6964, 0.1607, 0.6964, 0.1607, 0.7143, 0.1518, 0.7143, 0.5, 0.5, 0.625, 0.5, 0.625, 0.5357, 0.5, 0.5357, 0.5, 0.5357, 0.625, 0.5357, 0.625, 0.5714, 0.5, 0.5714, 0.5, 0.5714, 0.625, 0.5714, 0.625, 0.6071, 0.5, 0.6071, 0.5, 0.6071, 0.625, 0.6071, 0.625, 0.6429, 0.5, 0.6429, 0.5, 0.6429, 0.625, 0.6429, 0.625, 0.6786, 0.5, 0.6786, 0.5, 0.6964, 0.625, 0.6964, 0.625, 0.7143, 0.5, 0.7143, 0.3571, 0.5, 0.375, 0.5, 0.375, 0.5357, 0.3571, 0.5357, 0.3571, 0.5357, 0.375, 0.5357, 0.375, 0.5714, 0.3571, 0.5714, 0.3571, 0.5714, 0.375, 0.5714, 0.375, 0.6071, 0.3571, 0.6071, 0.3571, 0.6071, 0.375, 0.6071, 0.375, 0.6429, 0.3571, 0.6429, 0.3571, 0.6429, 0.375, 0.6429, 0.375, 0.6786, 0.3571, 0.6786, 0.3571, 0.6964, 0.375, 0.6964, 0.375, 0.7143, 0.3571, 0.7143, 0.875, 0.7321, 0.875, 0.7143, 0.875, 0.7143, 0.875, 0.7321, 0.5, 0.05357, 0.625, 0.05357, 0.625, 0.07143, 0.5, 0.07143, 0.5, 0.07143, 0.625, 0.07143, 0.625, 0.1071, 0.5, 0.1071, 0.5, 0.1071, 0.625, 0.1071, 0.625, 0.1429, 0.5, 0.1429, 0.5, 0.1429, 0.625, 0.1429, 0.625, 0.1786, 0.5, 0.1786, 0.5, 0.1786, 0.625, 0.1786, 0.625, 0.2143, 0.5, 0.2143, 0.8482, 0.5, 0.875, 0.5, 0.875, 0.5357, 0.8482, 0.5357, 0.8482, 0.5357, 0.875, 0.5357, 0.875, 0.5714, 0.8482, 0.5714, 0.8482, 0.5714, 0.875, 0.5714, 0.875, 0.6071, 0.8482, 0.6071, 0.8482, 0.6071, 0.875, 0.6071, 0.875, 0.6429, 0.8482, 0.6429, 0.8482, 0.6429, 0.875, 0.6429, 0.875, 0.6786, 0.8482, 0.6786, 0.8482, 0.6964, 0.875, 0.6964, 0.875, 0.7143, 0.8482, 0.7143, 0.3393, 0.6964, 0.3571, 0.6964, 0.3571, 0.7143, 0.3393, 0.7143, 0.3393, 0.6429, 0.3571, 0.6429, 0.3571, 0.6786, 0.3393, 0.6786, 0.3393, 0.6071, 0.3571, 0.6071, 0.3571, 0.6429, 0.3393, 0.6429, 0.3393, 0.5714, 0.3571, 0.5714, 0.3571, 0.6071, 0.3393, 0.6071, 0.3393, 0.5357, 0.3571, 0.5357, 0.3571, 0.5714, 0.3393, 0.5714, 0.3393, 0.5, 0.3571, 0.5, 0.3571, 0.5357, 0.3393, 0.5357, 0.6429, 0.7321, 0.625, 0.7321, 0.625, 0.7321, 0.6429, 0.7321, 0.625, 0.6429, 0.625, 0.6071, 0.625, 0.6071, 0.625, 0.6429, 0.625, 0.6071, 0.625, 0.5714, 0.625, 0.5714, 0.625, 0.6071, 0.625, 0.5, 0.625, 0.4821, 0.625, 0.4821, 0.625, 0.5, 0.6429, 0.6786, 0.625, 0.6786, 0.625, 0.6786, 0.6429, 0.6786, 0.6429, 0.6786, 0.625, 0.6786, 0.625, 0.6786, 0.6429, 0.6786, 0.625, 0.7321, 0.6429, 0.7321, 0.6429, 0.75, 0.625, 0.75, 0.5, 0.75, 0.625, 0.75, 0.625, 0.7679, 0.5, 0.7679, 0.5, 0.4643, 0.625, 0.4643, 0.625, 0.4821, 0.5, 0.4821, 0.3393, 0.7321, 0.3571, 0.7321, 0.3571, 0.75, 0.3393, 0.75, 0.1607, 0.6964, 0.1786, 0.6964, 0.1786, 0.7143, 0.1607, 0.7143, 0.1607, 0.6429, 0.1786, 0.6429, 0.1786, 0.6786, 0.1607, 0.6786, 0.1607, 0.6071, 0.1786, 0.6071, 0.1786, 0.6429, 0.1607, 0.6429, 0.1607, 0.5714, 0.1786, 0.5714, 0.1786, 0.6071, 0.1607, 0.6071, 0.1607, 0.5357, 0.1786, 0.5357, 0.1786, 0.5714, 0.1607, 0.5714, 0.1607, 0.5, 0.1786, 0.5, 0.1786, 0.5357, 0.1607, 0.5357, 0.8036, 0.6964, 0.8214, 0.6964, 0.8214, 0.7143, 0.8036, 0.7143, 0.8036, 0.6429, 0.8214, 0.6429, 0.8214, 0.6786, 0.8036, 0.6786, 0.8036, 0.6071, 0.8214, 0.6071, 0.8214, 0.6429, 0.8036, 0.6429, 0.8036, 0.5714, 0.8214, 0.5714, 0.8214, 0.6071, 0.8036, 0.6071, 0.8036, 0.5357, 0.8214, 0.5357, 0.8214, 0.5714, 0.8036, 0.5714, 0.8036, 0.5, 0.8214, 0.5, 0.8214, 0.5357, 0.8036, 0.5357, 0.8036, 0.7321, 0.8214, 0.7321, 0.8214, 0.75, 0.8036, 0.75, 0.5, 0.9286, 0.625, 0.9286, 0.625, 0.9464, 0.5, 0.9464, 0.1607, 0.7321, 0.1786, 0.7321, 0.1786, 0.75, 0.1607, 0.75, 0.5, 0.2857, 0.625, 0.2857, 0.625, 0.3036, 0.5, 0.3036, 0.8036, 0.6786, 0.8214, 0.6786, 0.8214, 0.6964, 0.8036, 0.6964, 0.1607, 0.6786, 0.1786, 0.6786, 0.1786, 0.6964, 0.1607, 0.6964, 0.6607, 0.7321, 0.6429, 0.7321, 0.6429, 0.7321, 0.6607, 0.7321, 0.3393, 0.6786, 0.3571, 0.6786, 0.3571, 0.6964, 0.3393, 0.6964, 0.8482, 0.6786, 0.875, 0.6786, 0.875, 0.6964, 0.8482, 0.6964, 0.5, 0.03571, 0.625, 0.03571, 0.625, 0.05357, 0.5, 0.05357, 0.3571, 0.6786, 0.375, 0.6786, 0.375, 0.6964, 0.3571, 0.6964, 0.5, 0.6786, 0.625, 0.6786, 0.625, 0.6964, 0.5, 0.6964, 0.1518, 0.6786, 0.1607, 0.6786, 0.1607, 0.6964, 0.1518, 0.6964, 0.1786, 0.6786, 0.1964, 0.6786, 0.1964, 0.6964, 0.1786, 0.6964, 0.2143, 0.6786, 0.2321, 0.6786, 0.2321, 0.6964, 0.2143, 0.6964, 0.2321, 0.6786, 0.2679, 0.6786, 0.2679, 0.6964, 0.2321, 0.6964, 0.2679, 0.6786, 0.3036, 0.6786, 0.3036, 0.6964, 0.2679, 0.6964, 0.3214, 0.6786, 0.3393, 0.6786, 0.3393, 0.6964, 0.3214, 0.6964, 0.6429, 0.6786, 0.6607, 0.6786, 0.6607, 0.6786, 0.6429, 0.6786, 0.6786, 0.6786, 0.6964, 0.6786, 0.6964, 0.6964, 0.6786, 0.6964, 0.6964, 0.6786, 0.7321, 0.6786, 0.7321, 0.6964, 0.6964, 0.6964, 0.7321, 0.6786, 0.7679, 0.6786, 0.7679, 0.6964, 0.7321, 0.6964, 0.7857, 0.6786, 0.8036, 0.6786, 0.8036, 0.6964, 0.7857, 0.6964, 0.8214, 0.6786, 0.8393, 0.6786, 0.8393, 0.6964, 0.8214, 0.6964, 0.1607, 0.7143, 0.1786, 0.7143, 0.1786, 0.7321, 0.1607, 0.7321, 0.8482, 0.7321, 0.8393, 0.7321, 0.8393, 0.7321, 0.8482, 0.7321, 0.3393, 0.7143, 0.3571, 0.7143, 0.3571, 0.7321, 0.3393, 0.7321, 0.6786, 0.7321, 0.6607, 0.7321, 0.6607, 0.7321, 0.6786, 0.7321, 0.5, 0.0, 0.625, 0.0, 0.625, 0.01786, 0.5, 0.01786, 0.8393, 0.7143, 0.8482, 0.7143, 0.8482, 0.7143, 0.8393, 0.7143, 0.8036, 0.7321, 0.7857, 0.7321, 0.7857, 0.7321, 0.8036, 0.7321, 0.7857, 0.6964, 0.8036, 0.7143, 0.8036, 0.7143, 0.7857, 0.6964, 0.7321, 0.7321, 0.6964, 0.7321, 0.6964, 0.7321, 0.7321, 0.7321, 0.625, 0.7143, 0.625, 0.6964, 0.625, 0.6964, 0.625, 0.7143, 0.7679, 0.6964, 0.7857, 0.6964, 0.7857, 0.6964, 0.7679, 0.6964, 0.3214, 0.7143, 0.3393, 0.7143, 0.3393, 0.7321, 0.3214, 0.7321, 0.2679, 0.7143, 0.3036, 0.7143, 0.3036, 0.7321, 0.2679, 0.7321, 0.2321, 0.7143, 0.2679, 0.7143, 0.2679, 0.7321, 0.2321, 0.7321, 0.2143, 0.7143, 0.2321, 0.7143, 0.2321, 0.7321, 0.2143, 0.7321, 0.1786, 0.7143, 0.1964, 0.7143, 0.1964, 0.7321, 0.1786, 0.7321, 0.1518, 0.7143, 0.1607, 0.7143, 0.1607, 0.7321, 0.1518, 0.7321, 0.5, 0.7143, 0.625, 0.7143, 0.625, 0.7321, 0.5, 0.7321, 0.3571, 0.7143, 0.375, 0.7143, 0.375, 0.7321, 0.3571, 0.7321, 0.8393, 0.7321, 0.8214, 0.7321, 0.8214, 0.7321, 0.8393, 0.7321, 0.1964, 0.7143, 0.2143, 0.7143, 0.2143, 0.7321, 0.1964, 0.7321, 0.625, 0.6964, 0.625, 0.6786, 0.625, 0.6786, 0.625, 0.6964, 0.7679, 0.6786, 0.7857, 0.6786, 0.7857, 0.6964, 0.7679, 0.6964, 0.1964, 0.6786, 0.2143, 0.6786, 0.2143, 0.6964, 0.1964, 0.6964, 0.1964, 0.6964, 0.2143, 0.6964, 0.2143, 0.7143, 0.1964, 0.7143, 0.1964, 0.6429, 0.2143, 0.6429, 0.2143, 0.6786, 0.1964, 0.6786, 0.1964, 0.6071, 0.2143, 0.6071, 0.2143, 0.6429, 0.1964, 0.6429, 0.1964, 0.5714, 0.2143, 0.5714, 0.2143, 0.6071, 0.1964, 0.6071, 0.1964, 0.5357, 0.2143, 0.5357, 0.2143, 0.5714, 0.1964, 0.5714, 0.1964, 0.5, 0.2143, 0.5, 0.2143, 0.5357, 0.1964, 0.5357, 0.7679, 0.7321, 0.7321, 0.7321, 0.7321, 0.7321, 0.7679, 0.7321, 0.7679, 0.6429, 0.7857, 0.6429, 0.7857, 0.6786, 0.7679, 0.6786, 0.7679, 0.6071, 0.7857, 0.6071, 0.7857, 0.6429, 0.7679, 0.6429, 0.7679, 0.5714, 0.7857, 0.5714, 0.7857, 0.6071, 0.7679, 0.6071, 0.7679, 0.5357, 0.7857, 0.5357, 0.7857, 0.5714, 0.7679, 0.5714, 0.7679, 0.5, 0.7857, 0.5, 0.7857, 0.5357, 0.7679, 0.5357, 0.7679, 0.7321, 0.7857, 0.7321, 0.7857, 0.75, 0.7679, 0.75, 0.5, 0.8929, 0.625, 0.8929, 0.625, 0.9107, 0.5, 0.9107, 0.1964, 0.7321, 0.2143, 0.7321, 0.2143, 0.75, 0.1964, 0.75, 0.5, 0.3214, 0.625, 0.3214, 0.625, 0.3393, 0.5, 0.3393, 0.8036, 0.7143, 0.7857, 0.6964, 0.8036, 0.6964, 0.3036, 0.7143, 0.3214, 0.7143, 0.3214, 0.7321, 0.3036, 0.7321, 0.8036, 0.7143, 0.8036, 0.7321, 0.8036, 0.7321, 0.8036, 0.7143, 0.7321, 0.6964, 0.7679, 0.6964, 0.7679, 0.6964, 0.7321, 0.6964, 0.3036, 0.6786, 0.3214, 0.6786, 0.3214, 0.6964, 0.3036, 0.6964, 0.3036, 0.6964, 0.3214, 0.6964, 0.3214, 0.7143, 0.3036, 0.7143, 0.3036, 0.6429, 0.3214, 0.6429, 0.3214, 0.6786, 0.3036, 0.6786, 0.3036, 0.6071, 0.3214, 0.6071, 0.3214, 0.6429, 0.3036, 0.6429, 0.3036, 0.5714, 0.3214, 0.5714, 0.3214, 0.6071, 0.3036, 0.6071, 0.3036, 0.5357, 0.3214, 0.5357, 0.3214, 0.5714, 0.3036, 0.5714, 0.3036, 0.5, 0.3214, 0.5, 0.3214, 0.5357, 0.3036, 0.5357, 0.625, 0.6786, 0.6429, 0.6786, 0.6429, 0.6786, 0.625, 0.6786, 0.6607, 0.6429, 0.6786, 0.6429, 0.6786, 0.6786, 0.6607, 0.6786, 0.6607, 0.6071, 0.6786, 0.6071, 0.6786, 0.6429, 0.6607, 0.6429, 0.6607, 0.5714, 0.6786, 0.5714, 0.6786, 0.6071, 0.6607, 0.6071, 0.6607, 0.5357, 0.6786, 0.5357, 0.6786, 0.5714, 0.6607, 0.5714, 0.6607, 0.5, 0.6786, 0.5, 0.6786, 0.5357, 0.6607, 0.5357, 0.6607, 0.7321, 0.6786, 0.7321, 0.6786, 0.75, 0.6607, 0.75, 0.5, 0.7857, 0.625, 0.7857, 0.625, 0.8036, 0.5, 0.8036, 0.3036, 0.7321, 0.3214, 0.7321, 0.3214, 0.75, 0.3036, 0.75, 0.5, 0.4286, 0.625, 0.4286, 0.625, 0.4464, 0.5, 0.4464, 0.6786, 0.6964, 0.6607, 0.6786, 0.6786, 0.6786, 0.8214, 0.7321, 0.8036, 0.7321, 0.8036, 0.7321, 0.8214, 0.7321, 0.125, 0.7143, 0.1518, 0.7143, 0.1518, 0.7321, 0.125, 0.7321, 0.125, 0.6786, 0.1518, 0.6786, 0.1518, 0.6964, 0.125, 0.6964, 0.8393, 0.6786, 0.8482, 0.6786, 0.8482, 0.6964, 0.8393, 0.6964, 0.8393, 0.6964, 0.8482, 0.6964, 0.8482, 0.7143, 0.8393, 0.7143, 0.8393, 0.6429, 0.8482, 0.6429, 0.8482, 0.6786, 0.8393, 0.6786, 0.8393, 0.6071, 0.8482, 0.6071, 0.8482, 0.6429, 0.8393, 0.6429, 0.8393, 0.5714, 0.8482, 0.5714, 0.8482, 0.6071, 0.8393, 0.6071, 0.8393, 0.5357, 0.8482, 0.5357, 0.8482, 0.5714, 0.8393, 0.5714, 0.8393, 0.5, 0.8482, 0.5, 0.8482, 0.5357, 0.8393, 0.5357, 0.125, 0.6964, 0.1518, 0.6964, 0.1518, 0.7143, 0.125, 0.7143, 0.125, 0.6429, 0.1518, 0.6429, 0.1518, 0.6786, 0.125, 0.6786, 0.125, 0.6071, 0.1518, 0.6071, 0.1518, 0.6429, 0.125, 0.6429, 0.125, 0.5714, 0.1518, 0.5714, 0.1518, 0.6071, 0.125, 0.6071, 0.125, 0.5357, 0.1518, 0.5357, 0.1518, 0.5714, 0.125, 0.5714, 0.125, 0.5, 0.1518, 0.5, 0.1518, 0.5357, 0.125, 0.5357, 0.125, 0.7321, 0.1518, 0.7321, 0.1518, 0.75, 0.125, 0.75, 0.5, 0.25, 0.625, 0.25, 0.625, 0.2768, 0.5, 0.2768, 0.5, 0.9643, 0.625, 0.9643, 0.625, 0.9732, 0.5, 0.9732, 0.8393, 0.7321, 0.8482, 0.7321, 0.8482, 0.75, 0.8393, 0.75, 0.375, 0.9643, 0.5, 0.9643, 0.5, 0.9732, 0.375, 0.9732, 0.375, 0.25, 0.5, 0.25, 0.5, 0.2768, 0.375, 0.2768, 0.375, 0.4286, 0.5, 0.4286, 0.5, 0.4464, 0.375, 0.4464, 0.375, 0.7857, 0.5, 0.7857, 0.5, 0.8036, 0.375, 0.8036, 0.375, 0.3214, 0.5, 0.3214, 0.5, 0.3393, 0.375, 0.3393, 0.375, 0.8929, 0.5, 0.8929, 0.5, 0.9107, 0.375, 0.9107, 0.375, 0.7143, 0.5, 0.7143, 0.5, 0.7321, 0.375, 0.7321, 0.375, 0.0, 0.5, 0.0, 0.5, 0.01786, 0.375, 0.01786, 0.375, 0.6786, 0.5, 0.6786, 0.5, 0.6964, 0.375, 0.6964, 0.375, 0.03571, 0.5, 0.03571, 0.5, 0.05357, 0.375, 0.05357, 0.375, 0.2857, 0.5, 0.2857, 0.5, 0.3036, 0.375, 0.3036, 0.375, 0.9286, 0.5, 0.9286, 0.5, 0.9464, 0.375, 0.9464, 0.375, 0.4643, 0.5, 0.4643, 0.5, 0.4821, 0.375, 0.4821, 0.375, 0.75, 0.5, 0.75, 0.5, 0.7679, 0.375, 0.7679, 0.375, 0.1786, 0.5, 0.1786, 0.5, 0.2143, 0.375, 0.2143, 0.375, 0.1429, 0.5, 0.1429, 0.5, 0.1786, 0.375, 0.1786, 0.375, 0.1071, 0.5, 0.1071, 0.5, 0.1429, 0.375, 0.1429, 0.375, 0.07143, 0.5, 0.07143, 0.5, 0.1071, 0.375, 0.1071, 0.375, 0.05357, 0.5, 0.05357, 0.5, 0.07143, 0.375, 0.07143, 0.375, 0.01786, 0.5, 0.01786, 0.5, 0.03571, 0.375, 0.03571, 0.375, 0.6964, 0.5, 0.6964, 0.5, 0.7143, 0.375, 0.7143, 0.375, 0.6429, 0.5, 0.6429, 0.5, 0.6786, 0.375, 0.6786, 0.375, 0.6071, 0.5, 0.6071, 0.5, 0.6429, 0.375, 0.6429, 0.375, 0.5714, 0.5, 0.5714, 0.5, 0.6071, 0.375, 0.6071, 0.375, 0.5357, 0.5, 0.5357, 0.5, 0.5714, 0.375, 0.5714, 0.375, 0.5, 0.5, 0.5, 0.5, 0.5357, 0.375, 0.5357, 0.375, 0.9464, 0.5, 0.9464, 0.5, 0.9643, 0.375, 0.9643, 0.375, 0.9107, 0.5, 0.9107, 0.5, 0.9286, 0.375, 0.9286, 0.375, 0.8571, 0.5, 0.8571, 0.5, 0.8929, 0.375, 0.8929, 0.375, 0.8214, 0.5, 0.8214, 0.5, 0.8571, 0.375, 0.8571, 0.375, 0.8036, 0.5, 0.8036, 0.5, 0.8214, 0.375, 0.8214, 0.375, 0.7679, 0.5, 0.7679, 0.5, 0.7857, 0.375, 0.7857, 0.375, 0.4464, 0.5, 0.4464, 0.5, 0.4643, 0.375, 0.4643, 0.375, 0.3929, 0.5, 0.3929, 0.5, 0.4286, 0.375, 0.4286, 0.375, 0.3571, 0.5, 0.3571, 0.5, 0.3929, 0.375, 0.3929, 0.375, 0.3393, 0.5, 0.3393, 0.5, 0.3571, 0.375, 0.3571, 0.375, 0.3036, 0.5, 0.3036, 0.5, 0.3214, 0.375, 0.3214, 0.375, 0.2768, 0.5, 0.2768, 0.5, 0.2857, 0.375, 0.2857, 0.375, 0.4821, 0.5, 0.4821, 0.5, 0.5, 0.375, 0.5, 0.375, 0.7321, 0.5, 0.7321, 0.5, 0.75, 0.375, 0.75, 0.375, 0.2143, 0.5, 0.2143, 0.5, 0.25, 0.375, 0.25, 0.375, 0.9732, 0.5, 0.9732, 0.5, 1.0, 0.375, 1.0, 0.6429, 0.5714, 0.6429, 0.5357, 0.6429, 0.5357, 0.6429, 0.5714, 0.6607, 0.5, 0.6607, 0.5357, 0.6607, 0.5357, 0.6607, 0.5, 0.6607, 0.6786, 0.6429, 0.6786, 0.6429, 0.6786, 0.6607, 0.6786, 0.6607, 0.6071, 0.6607, 0.6429, 0.6607, 0.6429, 0.6607, 0.6071, 0.6429, 0.6071, 0.6429, 0.5714, 0.6429, 0.5714, 0.6429, 0.6071, 0.6607, 0.6429, 0.6607, 0.6786, 0.6607, 0.6786, 0.6607, 0.6429, 0.6607, 0.6786, 0.6429, 0.6786, 0.6429, 0.6786, 0.6607, 0.6786, 0.6607, 0.5357, 0.6607, 0.5714, 0.6607, 0.5714, 0.6607, 0.5357, 0.6429, 0.5714, 0.6429, 0.5357, 0.6429, 0.5357, 0.6429, 0.5714, 0.6607, 0.5714, 0.6607, 0.6071, 0.6607, 0.6071, 0.6607, 0.5714, 0.6429, 0.6786, 0.6429, 0.6429, 0.6429, 0.6429, 0.6429, 0.6786, 0.6429, 0.5357, 0.6429, 0.5, 0.6429, 0.5, 0.6429, 0.5357, 0.6429, 0.5714, 0.6429, 0.5357, 0.6429, 0.5357, 0.6429, 0.5714, 0.6607, 0.5, 0.6607, 0.5357, 0.6607, 0.5357, 0.6607, 0.5, 0.6607, 0.6786, 0.6429, 0.6786, 0.6429, 0.6786, 0.6607, 0.6786, 0.6607, 0.6071, 0.6607, 0.6429, 0.6607, 0.6429, 0.6607, 0.6071, 0.6429, 0.6071, 0.6429, 0.5714, 0.6429, 0.5714, 0.6429, 0.6071, 0.6607, 0.6429, 0.6607, 0.6786, 0.6607, 0.6786, 0.6607, 0.6429, 0.6429, 0.6786, 0.6429, 0.6429, 0.6429, 0.6429, 0.6429, 0.6786, 0.6607, 0.5357, 0.6607, 0.5714, 0.6607, 0.5714, 0.6607, 0.5357, 0.6429, 0.5357, 0.6429, 0.5, 0.6429, 0.5, 0.6429, 0.5357, 0.625, 0.4821, 0.625, 0.4643, 0.625, 0.4643, 0.625, 0.4821, 0.6429, 0.6429, 0.6429, 0.6071, 0.6429, 0.6071, 0.6429, 0.6429, 0.6607, 0.5714, 0.6607, 0.6071, 0.6607, 0.6071, 0.6607, 0.5714, 0.625, 0.7321, 0.625, 0.7143, 0.625, 0.7143, 0.625, 0.7321, 0.6607, 0.5714, 0.6607, 0.6071, 0.6607, 0.6071, 0.6607, 0.5714, 0.6429, 0.5357, 0.6429, 0.5, 0.6429, 0.5, 0.6429, 0.5357, 0.7679, 0.6964, 0.7857, 0.6964, 0.7857, 0.6964, 0.7679, 0.6964, 0.6607, 0.7321, 0.6429, 0.7321, 0.6429, 0.7321, 0.6607, 0.7321, 0.6607, 0.6429, 0.6607, 0.6786, 0.6607, 0.6786, 0.6607, 0.6429, 0.6429, 0.6786, 0.6429, 0.6429, 0.6429, 0.6429, 0.6429, 0.6786, 0.6607, 0.5357, 0.6607, 0.5714, 0.6607, 0.5714, 0.6607, 0.5357, 0.6429, 0.5357, 0.6429, 0.5, 0.6429, 0.5, 0.6429, 0.5357, 0.625, 0.4821, 0.625, 0.4643, 0.625, 0.4643, 0.625, 0.4821, 0.6429, 0.6429, 0.6429, 0.6071, 0.6429, 0.6071, 0.6429, 0.6429, 0.6607, 0.5714, 0.6607, 0.6071, 0.6607, 0.6071, 0.6607, 0.5714, 0.625, 0.6429, 0.6429, 0.6429, 0.6429, 0.6786, 0.625, 0.6786, 0.625, 0.5, 0.625, 0.4821, 0.625, 0.4821, 0.625, 0.5, 0.625, 0.6071, 0.6429, 0.6071, 0.6429, 0.6429, 0.625, 0.6429, 0.625, 0.6071, 0.625, 0.5714, 0.625, 0.5714, 0.625, 0.6071, 0.625, 0.5714, 0.6429, 0.5714, 0.6429, 0.6071, 0.625, 0.6071, 0.625, 0.5357, 0.625, 0.5, 0.625, 0.5, 0.625, 0.5357, 0.625, 0.6429, 0.625, 0.6071, 0.625, 0.6071, 0.625, 0.6429, 0.625, 0.5357, 0.625, 0.5, 0.625, 0.5, 0.625, 0.5357, 0.625, 0.6786, 0.625, 0.6429, 0.625, 0.6429, 0.625, 0.6786, 0.625, 0.5714, 0.625, 0.5357, 0.625, 0.5357, 0.625, 0.5714, 0.625, 0.6786, 0.625, 0.6429, 0.625, 0.6429, 0.625, 0.6786, 0.625, 0.6429, 0.625, 0.6071, 0.625, 0.6071, 0.625, 0.6429, 0.625, 0.5357, 0.6429, 0.5357, 0.6429, 0.5714, 0.625, 0.5714, 0.625, 0.5357, 0.625, 0.5, 0.625, 0.5, 0.625, 0.5357, 0.625, 0.5, 0.6429, 0.5, 0.6429, 0.5357, 0.625, 0.5357, 0.625, 0.6786, 0.625, 0.6429, 0.625, 0.6429, 0.625, 0.6786, 0.6429, 0.6786, 0.625, 0.6786, 0.625, 0.6786, 0.6429, 0.6786, 0.625, 0.5714, 0.625, 0.5357, 0.625, 0.5357, 0.625, 0.5714, 0.625, 0.6071, 0.625, 0.5714, 0.625, 0.5714, 0.625, 0.6071, 0.625, 0.5, 0.625, 0.4821, 0.625, 0.4821, 0.625, 0.5, 0.625, 0.5714, 0.625, 0.5357, 0.625, 0.5357, 0.625, 0.5714, 0.6607, 0.5357, 0.6607, 0.5714, 0.6607, 0.5714, 0.6607, 0.5357, 0.6429, 0.5714, 0.6429, 0.5357, 0.6429, 0.5357, 0.6429, 0.5714, 0.7321, 0.6964, 0.7679, 0.6964, 0.7679, 0.6964, 0.7321, 0.6964, 0.6786, 0.7321, 0.6607, 0.7321, 0.6607, 0.7321, 0.6786, 0.7321, 0.6607, 0.5, 0.6607, 0.5357, 0.6607, 0.5357, 0.6607, 0.5, 0.6429, 0.6071, 0.6429, 0.5714, 0.6429, 0.5714, 0.6429, 0.6071, 0.6964, 0.6964, 0.7321, 0.6964, 0.7321, 0.6964, 0.6964, 0.6964, 0.7321, 0.7321, 0.6964, 0.7321, 0.6964, 0.7321, 0.7321, 0.7321, 0.6429, 0.6429, 0.6429, 0.6071, 0.6429, 0.6071, 0.6429, 0.6429, 0.7679, 0.7321, 0.7321, 0.7321, 0.7321, 0.7321, 0.7679, 0.7321, 0.625, 0.7143, 0.625, 0.6964, 0.625, 0.6964, 0.625, 0.7143, 0.6429, 0.6786, 0.6429, 0.6429, 0.6429, 0.6429, 0.6429, 0.6786, 0.7857, 0.7321, 0.7679, 0.7321, 0.7679, 0.7321, 0.7857, 0.7321, 0.625, 0.6786, 0.6429, 0.6786, 0.6429, 0.6786, 0.625, 0.6786, 0.6429, 0.7321, 0.625, 0.7321, 0.625, 0.7321, 0.6429, 0.7321, 0.6964, 0.7321, 0.6786, 0.7321, 0.6786, 0.7321, 0.6964, 0.7321, 0.6786, 0.6964, 0.6964, 0.6964, 0.6964, 0.6964, 0.6786, 0.6964, 0.8036, 0.7143, 0.8036, 0.7321, 0.8036, 0.7321, 0.8036, 0.7143, 0.625, 0.6964, 0.625, 0.6786, 0.625, 0.6786, 0.625, 0.6964, 0.7857, 0.7321, 0.7679, 0.7321, 0.7679, 0.7321, 0.7857, 0.7321, 0.6429, 0.5, 0.6607, 0.5, 0.6607, 0.5357, 0.6429, 0.5357, 0.6429, 0.5357, 0.6607, 0.5357, 0.6607, 0.5714, 0.6429, 0.5714, 0.6429, 0.5714, 0.6607, 0.5714, 0.6607, 0.6071, 0.6429, 0.6071, 0.6429, 0.6071, 0.6607, 0.6071, 0.6607, 0.6429, 0.6429, 0.6429, 0.6429, 0.6429, 0.6607, 0.6429, 0.6607, 0.6786, 0.6429, 0.6786, 0.7857, 0.6964, 0.8036, 0.7143, 0.7857, 0.7143, 0.7321, 0.6964, 0.7679, 0.6964, 0.7679, 0.7143, 0.7321, 0.7143, 0.6964, 0.6964, 0.7321, 0.6964, 0.7321, 0.7143, 0.6964, 0.7143, 0.6786, 0.6964, 0.6964, 0.6964, 0.6964, 0.7143, 0.6786, 0.7143, 0.6429, 0.6964, 0.6607, 0.6964, 0.6607, 0.7143, 0.6429, 0.7143, 0.625, 0.6964, 0.6429, 0.6964, 0.6429, 0.7143, 0.625, 0.7143, 0.625, 0.6786, 0.6429, 0.6786, 0.6429, 0.6964, 0.625, 0.6964, 0.6429, 0.6786, 0.6607, 0.6786, 0.6607, 0.6964, 0.6429, 0.6964, 0.625, 0.7143, 0.6429, 0.7143, 0.6429, 0.7321, 0.625, 0.7321, 0.7857, 0.7143, 0.8036, 0.7143, 0.8036, 0.7321, 0.7857, 0.7321, 0.7321, 0.7143, 0.7679, 0.7143, 0.7679, 0.7321, 0.7321, 0.7321, 0.6964, 0.7143, 0.7321, 0.7143, 0.7321, 0.7321, 0.6964, 0.7321, 0.6786, 0.7143, 0.6964, 0.7143, 0.6964, 0.7321, 0.6786, 0.7321, 0.6429, 0.7143, 0.6607, 0.7143, 0.6607, 0.7321, 0.6429, 0.7321, 0.7679, 0.7143, 0.7857, 0.7143, 0.7857, 0.7321, 0.7679, 0.7321, 0.7679, 0.6964, 0.7857, 0.6964, 0.7857, 0.7143, 0.7679, 0.7143, 0.6607, 0.7143, 0.6786, 0.7143, 0.6786, 0.7321, 0.6607, 0.7321, 0.6607, 0.6786, 0.6786, 0.6964, 0.6607, 0.6964, 0.6607, 0.6964, 0.6786, 0.6964, 0.6786, 0.7143, 0.6607, 0.7143, 0.6607, 0.6786, 0.6786, 0.6964, 0.6786, 0.6964, 0.6607, 0.6786, 0.6607, 0.6071, 0.6607, 0.6429, 0.6607, 0.6429, 0.6607, 0.6071, 0.8036, 0.7321, 0.7857, 0.7321, 0.7857, 0.7321, 0.8036, 0.7321, 0.6607, 0.6429, 0.6607, 0.6786, 0.6607, 0.6786, 0.6607, 0.6429, 0.625, 0.4821, 0.625, 0.4643, 0.625, 0.4643, 0.625, 0.4821, 0.7857, 0.6964, 0.8036, 0.7143, 0.8036, 0.7143, 0.7857, 0.6964, 0.7857, 0.7321, 0.7679, 0.7321, 0.7679, 0.7321, 0.7857, 0.7321, 0.7857, 0.7321, 0.7679, 0.7321, 0.7679, 0.7321, 0.7857, 0.7321, 0.7857, 0.7321, 0.7679, 0.7321, 0.7679, 0.7321, 0.7857, 0.7321, 0.7857, 0.7321, 0.7679, 0.7321, 0.7679, 0.7321, 0.7857, 0.7321, 0.7857, 0.7321, 0.7679, 0.7321, 0.7679, 0.7321, 0.7857, 0.7321, 0.7857, 0.7321, 0.7679, 0.7321, 0.7679, 0.7321, 0.7857, 0.7321, 0.7857, 0.7321, 0.7679, 0.7321, 0.7679, 0.7321, 0.7857, 0.7321, 0.7857, 0.7321, 0.7679, 0.7321, 0.7679, 0.7321, 0.7857, 0.7321, 0.625, 0.6786, 0.6429, 0.6786, 0.6429, 0.6786, 0.625, 0.6786, 0.625, 0.6786, 0.6429, 0.6786, 0.6429, 0.6786, 0.625, 0.6786, 0.625, 0.6786, 0.6429, 0.6786, 0.6429, 0.6786, 0.625, 0.6786, 0.625, 0.6786, 0.6429, 0.6786, 0.6429, 0.6786, 0.625, 0.6786, 0.625, 0.6786, 0.6429, 0.6786, 0.6429, 0.6786, 0.625, 0.6786, 0.625, 0.6786, 0.6429, 0.6786, 0.6429, 0.6786, 0.625, 0.6786, 0.625, 0.6786, 0.6429, 0.6786, 0.6429, 0.6786, 0.625, 0.6786, 0.625, 0.6786, 0.6429, 0.6786, 0.6429, 0.6786, 0.625, 0.6786, 0.7321, 0.6964, 0.7679, 0.6964, 0.7679, 0.6964, 0.7321, 0.6964, 0.7321, 0.6964, 0.7679, 0.6964, 0.7679, 0.6964, 0.7321, 0.6964, 0.7321, 0.6964, 0.7679, 0.6964, 0.7679, 0.6964, 0.7321, 0.6964, 0.7321, 0.6964, 0.7679, 0.6964, 0.7679, 0.6964, 0.7321, 0.6964, 0.7321, 0.6964, 0.7679, 0.6964, 0.7679, 0.6964, 0.7321, 0.6964, 0.7321, 0.6964, 0.7679, 0.6964, 0.7679, 0.6964, 0.7321, 0.6964, 0.7321, 0.6964, 0.7679, 0.6964, 0.7679, 0.6964, 0.7321, 0.6964, 0.7321, 0.6964, 0.7679, 0.6964, 0.7679, 0.6964, 0.7321, 0.6964, 0.8036, 0.7143, 0.8036, 0.7321, 0.8036, 0.7321, 0.8036, 0.7143, 0.8036, 0.7143, 0.8036, 0.7321, 0.8036, 0.7321, 0.8036, 0.7143, 0.8036, 0.7143, 0.8036, 0.7321, 0.8036, 0.7321, 0.8036, 0.7143, 0.8036, 0.7143, 0.8036, 0.7321, 0.8036, 0.7321, 0.8036, 0.7143, 0.8036, 0.7143, 0.8036, 0.7321, 0.8036, 0.7321, 0.8036, 0.7143, 0.8036, 0.7143, 0.8036, 0.7321, 0.8036, 0.7321, 0.8036, 0.7143, 0.8036, 0.7143, 0.8036, 0.7321, 0.8036, 0.7321, 0.8036, 0.7143, 0.8036, 0.7143, 0.8036, 0.7321, 0.8036, 0.7321, 0.8036, 0.7143, 0.7679, 0.7321, 0.7321, 0.7321, 0.7321, 0.7321, 0.7679, 0.7321, 0.7679, 0.7321, 0.7321, 0.7321, 0.7321, 0.7321, 0.7679, 0.7321, 0.7679, 0.7321, 0.7321, 0.7321, 0.7321, 0.7321, 0.7679, 0.7321, 0.7679, 0.7321, 0.7321, 0.7321, 0.7321, 0.7321, 0.7679, 0.7321, 0.7679, 0.7321, 0.7321, 0.7321, 0.7321, 0.7321, 0.7679, 0.7321, 0.7679, 0.7321, 0.7321, 0.7321, 0.7321, 0.7321, 0.7679, 0.7321, 0.7679, 0.7321, 0.7321, 0.7321, 0.7321, 0.7321, 0.7679, 0.7321, 0.7679, 0.7321, 0.7321, 0.7321, 0.7321, 0.7321, 0.7679, 0.7321, 0.625, 0.6964, 0.625, 0.6786, 0.625, 0.6786, 0.625, 0.6964, 0.625, 0.6964, 0.625, 0.6786, 0.625, 0.6786, 0.625, 0.6964, 0.625, 0.6964, 0.625, 0.6786, 0.625, 0.6786, 0.625, 0.6964, 0.625, 0.6964, 0.625, 0.6786, 0.625, 0.6786, 0.625, 0.6964, 0.625, 0.6964, 0.625, 0.6786, 0.625, 0.6786, 0.625, 0.6964, 0.625, 0.6964, 0.625, 0.6786, 0.625, 0.6786, 0.625, 0.6964, 0.625, 0.6964, 0.625, 0.6786, 0.625, 0.6786, 0.625, 0.6964, 0.625, 0.6964, 0.625, 0.6786, 0.625, 0.6786, 0.625, 0.6964, 0.7679, 0.6964, 0.7857, 0.6964, 0.7857, 0.6964, 0.7679, 0.6964, 0.7679, 0.6964, 0.7857, 0.6964, 0.7857, 0.6964, 0.7679, 0.6964, 0.7679, 0.6964, 0.7857, 0.6964, 0.7857, 0.6964, 0.7679, 0.6964, 0.7679, 0.6964, 0.7857, 0.6964, 0.7857, 0.6964, 0.7679, 0.6964, 0.7679, 0.6964, 0.7857, 0.6964, 0.7857, 0.6964, 0.7679, 0.6964, 0.7679, 0.6964, 0.7857, 0.6964, 0.7857, 0.6964, 0.7679, 0.6964, 0.7679, 0.6964, 0.7857, 0.6964, 0.7857, 0.6964, 0.7679, 0.6964, 0.7679, 0.6964, 0.7857, 0.6964, 0.7857, 0.6964, 0.7679, 0.6964, 0.625, 0.7143, 0.625, 0.6964, 0.625, 0.6964, 0.625, 0.7143, 0.625, 0.7143, 0.625, 0.6964, 0.625, 0.6964, 0.625, 0.7143, 0.625, 0.7143, 0.625, 0.6964, 0.625, 0.6964, 0.625, 0.7143, 0.625, 0.7143, 0.625, 0.6964, 0.625, 0.6964, 0.625, 0.7143, 0.625, 0.7143, 0.625, 0.6964, 0.625, 0.6964, 0.625, 0.7143, 0.625, 0.7143, 0.625, 0.6964, 0.625, 0.6964, 0.625, 0.7143, 0.625, 0.7143, 0.625, 0.6964, 0.625, 0.6964, 0.625, 0.7143, 0.625, 0.7143, 0.625, 0.6964, 0.625, 0.6964, 0.625, 0.7143, 0.7321, 0.7321, 0.6964, 0.7321, 0.6964, 0.7321, 0.7321, 0.7321, 0.7321, 0.7321, 0.6964, 0.7321, 0.6964, 0.7321, 0.7321, 0.7321, 0.7321, 0.7321, 0.6964, 0.7321, 0.6964, 0.7321, 0.7321, 0.7321, 0.7321, 0.7321, 0.6964, 0.7321, 0.6964, 0.7321, 0.7321, 0.7321, 0.7321, 0.7321, 0.6964, 0.7321, 0.6964, 0.7321, 0.7321, 0.7321, 0.7321, 0.7321, 0.6964, 0.7321, 0.6964, 0.7321, 0.7321, 0.7321, 0.7321, 0.7321, 0.6964, 0.7321, 0.6964, 0.7321, 0.7321, 0.7321, 0.7321, 0.7321, 0.6964, 0.7321, 0.6964, 0.7321, 0.7321, 0.7321, 0.7857, 0.6964, 0.8036, 0.7143, 0.8036, 0.7143, 0.7857, 0.6964, 0.7857, 0.6964, 0.8036, 0.7143, 0.8036, 0.7143, 0.7857, 0.6964, 0.7857, 0.6964, 0.8036, 0.7143, 0.8036, 0.7143, 0.7857, 0.6964, 0.7857, 0.6964, 0.8036, 0.7143, 0.8036, 0.7143, 0.7857, 0.6964, 0.7857, 0.6964, 0.8036, 0.7143, 0.8036, 0.7143, 0.7857, 0.6964, 0.7857, 0.6964, 0.8036, 0.7143, 0.8036, 0.7143, 0.7857, 0.6964, 0.7857, 0.6964, 0.8036, 0.7143, 0.8036, 0.7143, 0.7857, 0.6964, 0.7857, 0.6964, 0.8036, 0.7143, 0.8036, 0.7143, 0.7857, 0.6964, 0.8036, 0.7321, 0.7857, 0.7321, 0.7857, 0.7321, 0.8036, 0.7321, 0.8036, 0.7321, 0.7857, 0.7321, 0.7857, 0.7321, 0.8036, 0.7321, 0.8036, 0.7321, 0.7857, 0.7321, 0.7857, 0.7321, 0.8036, 0.7321, 0.8036, 0.7321, 0.7857, 0.7321, 0.7857, 0.7321, 0.8036, 0.7321, 0.8036, 0.7321, 0.7857, 0.7321, 0.7857, 0.7321, 0.8036, 0.7321, 0.8036, 0.7321, 0.7857, 0.7321, 0.7857, 0.7321, 0.8036, 0.7321, 0.8036, 0.7321, 0.7857, 0.7321, 0.7857, 0.7321, 0.8036, 0.7321, 0.8036, 0.7321, 0.7857, 0.7321, 0.7857, 0.7321, 0.8036, 0.7321, 0.6786, 0.7321, 0.6607, 0.7321, 0.6607, 0.7321, 0.6786, 0.7321, 0.6786, 0.7321, 0.6607, 0.7321, 0.6607, 0.7321, 0.6786, 0.7321, 0.6786, 0.7321, 0.6607, 0.7321, 0.6607, 0.7321, 0.6786, 0.7321, 0.6786, 0.7321, 0.6607, 0.7321, 0.6607, 0.7321, 0.6786, 0.7321, 0.6786, 0.7321, 0.6607, 0.7321, 0.6607, 0.7321, 0.6786, 0.7321, 0.6786, 0.7321, 0.6607, 0.7321, 0.6607, 0.7321, 0.6786, 0.7321, 0.6786, 0.7321, 0.6607, 0.7321, 0.6607, 0.7321, 0.6786, 0.7321, 0.6786, 0.7321, 0.6607, 0.7321, 0.6607, 0.7321, 0.6786, 0.7321, 0.6429, 0.6786, 0.6607, 0.6786, 0.6607, 0.6786, 0.6429, 0.6786, 0.6429, 0.6786, 0.6607, 0.6786, 0.6607, 0.6786, 0.6429, 0.6786, 0.6429, 0.6786, 0.6607, 0.6786, 0.6607, 0.6786, 0.6429, 0.6786, 0.6429, 0.6786, 0.6607, 0.6786, 0.6607, 0.6786, 0.6429, 0.6786, 0.6429, 0.6786, 0.6607, 0.6786, 0.6607, 0.6786, 0.6429, 0.6786, 0.6429, 0.6786, 0.6607, 0.6786, 0.6607, 0.6786, 0.6429, 0.6786, 0.6429, 0.6786, 0.6607, 0.6786, 0.6607, 0.6786, 0.6429, 0.6786, 0.6429, 0.6786, 0.6607, 0.6786, 0.6607, 0.6786, 0.6429, 0.6786, 0.6607, 0.7321, 0.6429, 0.7321, 0.6429, 0.7321, 0.6607, 0.7321, 0.6607, 0.7321, 0.6429, 0.7321, 0.6429, 0.7321, 0.6607, 0.7321, 0.6607, 0.7321, 0.6429, 0.7321, 0.6429, 0.7321, 0.6607, 0.7321, 0.6607, 0.7321, 0.6429, 0.7321, 0.6429, 0.7321, 0.6607, 0.7321, 0.6607, 0.7321, 0.6429, 0.7321, 0.6429, 0.7321, 0.6607, 0.7321, 0.6607, 0.7321, 0.6429, 0.7321, 0.6429, 0.7321, 0.6607, 0.7321, 0.6607, 0.7321, 0.6429, 0.7321, 0.6429, 0.7321, 0.6607, 0.7321, 0.6607, 0.7321, 0.6429, 0.7321, 0.6429, 0.7321, 0.6607, 0.7321, 0.6429, 0.7321, 0.625, 0.7321, 0.625, 0.7321, 0.6429, 0.7321, 0.6429, 0.7321, 0.625, 0.7321, 0.625, 0.7321, 0.6429, 0.7321, 0.6429, 0.7321, 0.625, 0.7321, 0.625, 0.7321, 0.6429, 0.7321, 0.6429, 0.7321, 0.625, 0.7321, 0.625, 0.7321, 0.6429, 0.7321, 0.6429, 0.7321, 0.625, 0.7321, 0.625, 0.7321, 0.6429, 0.7321, 0.6429, 0.7321, 0.625, 0.7321, 0.625, 0.7321, 0.6429, 0.7321, 0.6429, 0.7321, 0.625, 0.7321, 0.625, 0.7321, 0.6429, 0.7321, 0.6429, 0.7321, 0.625, 0.7321, 0.625, 0.7321, 0.6429, 0.7321, 0.625, 0.7321, 0.625, 0.7143, 0.625, 0.7143, 0.625, 0.7321, 0.625, 0.7321, 0.625, 0.7143, 0.625, 0.7143, 0.625, 0.7321, 0.625, 0.7321, 0.625, 0.7143, 0.625, 0.7143, 0.625, 0.7321, 0.625, 0.7321, 0.625, 0.7143, 0.625, 0.7143, 0.625, 0.7321, 0.625, 0.7321, 0.625, 0.7143, 0.625, 0.7143, 0.625, 0.7321, 0.625, 0.7321, 0.625, 0.7143, 0.625, 0.7143, 0.625, 0.7321, 0.625, 0.7321, 0.625, 0.7143, 0.625, 0.7143, 0.625, 0.7321, 0.625, 0.7321, 0.625, 0.7143, 0.625, 0.7143, 0.625, 0.7321, 0.6786, 0.6964, 0.6964, 0.6964, 0.6964, 0.6964, 0.6786, 0.6964, 0.6786, 0.6964, 0.6964, 0.6964, 0.6964, 0.6964, 0.6786, 0.6964, 0.6786, 0.6964, 0.6964, 0.6964, 0.6964, 0.6964, 0.6786, 0.6964, 0.6786, 0.6964, 0.6964, 0.6964, 0.6964, 0.6964, 0.6786, 0.6964, 0.6786, 0.6964, 0.6964, 0.6964, 0.6964, 0.6964, 0.6786, 0.6964, 0.6786, 0.6964, 0.6964, 0.6964, 0.6964, 0.6964, 0.6786, 0.6964, 0.6786, 0.6964, 0.6964, 0.6964, 0.6964, 0.6964, 0.6786, 0.6964, 0.6786, 0.6964, 0.6964, 0.6964, 0.6964, 0.6964, 0.6786, 0.6964, 0.6613, 0.6792, 0.6613, 0.6792, 0.6613, 0.6792, 0.6613, 0.6792, 0.6613, 0.6792, 0.6613, 0.6792, 0.6613, 0.6792, 0.6613, 0.6792, 0.6779, 0.6958, 0.6613, 0.6792, 0.6613, 0.6792, 0.6779, 0.6958, 0.6779, 0.6958, 0.6613, 0.6792, 0.6613, 0.6792, 0.6779, 0.6958, 0.6613, 0.6792, 0.6779, 0.6958, 0.6779, 0.6958, 0.6613, 0.6792, 0.6779, 0.6958, 0.6779, 0.6958, 0.6779, 0.6958, 0.6779, 0.6958, 0.6779, 0.6958, 0.6779, 0.6958, 0.6779, 0.6958, 0.6779, 0.6958, 0.6779, 0.6958, 0.6779, 0.6958, 0.6779, 0.6958, 0.6779, 0.6958, 0.6964, 0.7321, 0.6786, 0.7321, 0.6786, 0.7321, 0.6964, 0.7321, 0.6964, 0.7321, 0.6786, 0.7321, 0.6786, 0.7321, 0.6964, 0.7321, 0.6964, 0.7321, 0.6786, 0.7321, 0.6786, 0.7321, 0.6964, 0.7321, 0.6964, 0.7321, 0.6786, 0.7321, 0.6786, 0.7321, 0.6964, 0.7321, 0.6964, 0.7321, 0.6786, 0.7321, 0.6786, 0.7321, 0.6964, 0.7321, 0.6964, 0.7321, 0.6786, 0.7321, 0.6786, 0.7321, 0.6964, 0.7321, 0.6964, 0.7321, 0.6786, 0.7321, 0.6786, 0.7321, 0.6964, 0.7321, 0.6964, 0.7321, 0.6786, 0.7321, 0.6786, 0.7321, 0.6964, 0.7321, 0.6964, 0.6964, 0.7321, 0.6964, 0.7321, 0.6964, 0.6964, 0.6964, 0.6964, 0.6964, 0.7321, 0.6964, 0.7321, 0.6964, 0.6964, 0.6964, 0.6964, 0.6964, 0.7321, 0.6964, 0.7321, 0.6964, 0.6964, 0.6964, 0.6964, 0.6964, 0.7321, 0.6964, 0.7321, 0.6964, 0.6964, 0.6964, 0.6964, 0.6964, 0.7321, 0.6964, 0.7321, 0.6964, 0.6964, 0.6964, 0.6964, 0.6964, 0.7321, 0.6964, 0.7321, 0.6964, 0.6964, 0.6964, 0.6964, 0.6964, 0.7321, 0.6964, 0.7321, 0.6964, 0.6964, 0.6964, 0.6964, 0.6964, 0.7321, 0.6964, 0.7321, 0.6964, 0.6964, 0.6964, 0.6613, 0.6792, 0.6779, 0.6958, 0.6786, 0.6964, 0.6607, 0.6786, 0.6613, 0.6792, 0.6613, 0.6792, 0.6607, 0.6786, 0.6607, 0.6786, 0.6613, 0.6792, 0.6613, 0.6792, 0.6607, 0.6786, 0.6607, 0.6786, 0.6779, 0.6958, 0.6779, 0.6958, 0.6786, 0.6964, 0.6786, 0.6964, 0.6779, 0.6958, 0.6779, 0.6958, 0.6786, 0.6964, 0.6786, 0.6964, 0.6779, 0.6958, 0.6779, 0.6958, 0.6786, 0.6964, 0.6786, 0.6964, 0.6613, 0.6792, 0.6613, 0.6792, 0.6607, 0.6786, 0.6607, 0.6786, 0.6779, 0.6958, 0.6613, 0.6792, 0.6607, 0.6786, 0.6786, 0.6964, 0.6607, 0.6786, 0.6786, 0.6964, 0.6779, 0.6958, 0.6613, 0.6792, 0.6786, 0.6964, 0.6786, 0.6964, 0.6779, 0.6958, 0.6779, 0.6958, 0.6786, 0.6964, 0.6607, 0.6786, 0.6613, 0.6792, 0.6779, 0.6958, 0.6607, 0.6786, 0.6607, 0.6786, 0.6613, 0.6792, 0.6613, 0.6792, 0.6607, 0.6786, 0.6786, 0.6964, 0.6779, 0.6958, 0.6613, 0.6792, 0.6786, 0.6964, 0.6786, 0.6964, 0.6779, 0.6958, 0.6779, 0.6958, 0.6786, 0.6964, 0.6607, 0.6786, 0.6613, 0.6792, 0.6779, 0.6958, 0.6607, 0.6786, 0.6607, 0.6786, 0.6613, 0.6792, 0.6613, 0.6792, 0.6607, 0.6786, 0.6786, 0.6964, 0.6779, 0.6958, 0.6613, 0.6792, 0.6786, 0.6964, 0.6786, 0.6964, 0.6779, 0.6958, 0.6779, 0.6958, 0.6786, 0.6964, 0.6607, 0.6786, 0.6613, 0.6792, 0.6779, 0.6958, 0.6607, 0.6786, 0.6607, 0.6786, 0.6613, 0.6792, 0.6613, 0.6792, 0.6607, 0.6786, 0.6786, 0.6964, 0.6779, 0.6958, 0.6613, 0.6792, 0.6786, 0.6964, 0.6786, 0.6964, 0.6779, 0.6958, 0.6779, 0.6958, 0.6786, 0.6964, 0.6607, 0.6786, 0.6613, 0.6792, 0.6779, 0.6958, 0.6607, 0.6786, 0.6607, 0.6786, 0.6613, 0.6792, 0.6613, 0.6792, 0.6607, 0.6786, 0.6786, 0.6964, 0.6779, 0.6958, 0.6613, 0.6792, 0.6786, 0.6964, 0.6786, 0.6964, 0.6779, 0.6958, 0.6779, 0.6958, 0.6786, 0.6964, 0.6607, 0.6786, 0.6613, 0.6792, 0.6779, 0.6958, 0.6607, 0.6786, 0.6607, 0.6786, 0.6613, 0.6792, 0.6613, 0.6792, 0.6607, 0.6786, 0.6786, 0.6964, 0.6779, 0.6958, 0.6613, 0.6792, 0.6786, 0.6964, 0.6786, 0.6964, 0.6779, 0.6958, 0.6779, 0.6958, 0.6786, 0.6964, 0.6607, 0.6786, 0.6613, 0.6792, 0.6779, 0.6958, 0.6607, 0.6786, 0.6607, 0.6786, 0.6613, 0.6792, 0.6613, 0.6792, 0.6613, 0.6792, 0.6779, 0.6958, 0.6779, 0.6958, 0.6613, 0.6792, 0.6613, 0.6792, 0.6779, 0.6958, 0.6779, 0.6958, 0.6613, 0.6792, 0.6613, 0.6792, 0.6779, 0.6958, 0.6779, 0.6958, 0.6613, 0.6792, 0.6613, 0.6792, 0.6779, 0.6958, 0.6779, 0.6958, 0.6613, 0.6792, 0.6613, 0.6792, 0.6779, 0.6958, 0.6779, 0.6958, 0.6613, 0.6792, 0.6613, 0.6792, 0.6779, 0.6958, 0.6779, 0.6958, 0.6613, 0.6792, 0.6613, 0.6792, 0.6779, 0.6958, 0.6779, 0.6958, 0.6613, 0.6792, 0.6613, 0.6792, 0.6779, 0.6958, 0.6779, 0.6958, 0.6613, 0.6792, 0.6613, 0.6792, 0.6779, 0.6958, 0.6779, 0.6958, 0.6613, 0.6792, 0.6779, 0.6958, 0.6779, 0.6958, 0.6779, 0.6958, 0.6779, 0.6958, 0.6613, 0.6792, 0.6779, 0.6958, 0.6779, 0.6958, 0.6613, 0.6792, 0.6779, 0.6958, 0.6613, 0.6792, 0.6613, 0.6792, 0.6779, 0.6958, 0.6613, 0.6792, 0.6613, 0.6792, 0.6613, 0.6792, 0.6613, 0.6792, 0.6779, 0.6958, 0.6779, 0.6958, 0.6779, 0.6958, 0.6779, 0.6958, 0.6613, 0.6792, 0.6779, 0.6958, 0.6779, 0.6958, 0.6613, 0.6792, 0.6779, 0.6958, 0.6613, 0.6792, 0.6613, 0.6792, 0.6779, 0.6958, 0.6613, 0.6792, 0.6613, 0.6792, 0.6613, 0.6792, 0.6613, 0.6792, 0.6779, 0.6958, 0.6779, 0.6958, 0.6779, 0.6958, 0.6779, 0.6958, 0.6613, 0.6792, 0.6779, 0.6958, 0.6779, 0.6958, 0.6613, 0.6792, 0.6779, 0.6958, 0.6613, 0.6792, 0.6613, 0.6792, 0.6779, 0.6958, 0.6779, 0.6958, 0.6613, 0.6792, 0.6613, 0.6792, 0.6779, 0.6958, 0.6613, 0.6792, 0.6613, 0.6792, 0.6613, 0.6792, 0.6613, 0.6792, 0.6613, 0.6792, 0.6613, 0.6792, 0.6613, 0.6792, 0.6613, 0.6792, 0.6779, 0.6958, 0.6779, 0.6958, 0.6779, 0.6958, 0.6779, 0.6958, 0.6613, 0.6792, 0.6613, 0.6792, 0.6613, 0.6792, 0.6613, 0.6792, 0.6613, 0.6792, 0.6779, 0.6958, 0.6779, 0.6958, 0.6613, 0.6792, 0.6613, 0.6792, 0.6779, 0.6958, 0.6779, 0.6958, 0.6613, 0.6792, 0.6779, 0.6958, 0.6613, 0.6792, 0.6613, 0.6792, 0.6779, 0.6958, 0.6779, 0.6958, 0.6779, 0.6958, 0.6779, 0.6958, 0.6779, 0.6958, 0.6613, 0.6792, 0.6613, 0.6792, 0.6613, 0.6792, 0.6613, 0.6792, 0.6613, 0.6792, 0.6613, 0.6792, 0.6613, 0.6792, 0.6613, 0.6792, 0.6779, 0.6958, 0.6779, 0.6958, 0.6779, 0.6958, 0.6779, 0.6958, 0.8036, 0.7143, 0.8214, 0.7143, 0.8214, 0.7321, 0.8036, 0.7321, 0.8214, 0.7143, 0.8393, 0.7143, 0.8393, 0.7321, 0.8214, 0.7321, 0.8482, 0.7143, 0.875, 0.7143, 0.875, 0.7321, 0.8482, 0.7321, 0.8393, 0.7143, 0.8482, 0.7143, 0.8482, 0.7321, 0.8393, 0.7321, 0.8036, 0.7143, 0.8214, 0.7143, 0.8214, 0.7143, 0.8036, 0.7143, 0.8036, 0.7321, 0.8036, 0.7143, 0.8036, 0.7143, 0.8036, 0.7321, 0.875, 0.7143, 0.875, 0.7143, 0.875, 0.7143, 0.875, 0.7143, 0.875, 0.7143, 0.8482, 0.7143, 0.875, 0.7143, 0.875, 0.7143, 0.8482, 0.7143, 0.8214, 0.7143, 0.8393, 0.7143, 0.8393, 0.7143, 0.8214, 0.7143, 0.875, 0.7321, 0.8482, 0.7321, 0.8482, 0.7321, 0.875, 0.7321, 0.5, 0.03571, 0.5, 0.01786, 0.5, 0.01786, 0.5, 0.03571, 0.875, 0.7321, 0.875, 0.7321, 0.875, 0.7321, 0.875, 0.7321, 0.875, 0.7321, 0.625, 0.03571, 0.625, 0.01786, 0.625, 0.01786, 0.625, 0.03571, 0.5, 0.01786, 0.625, 0.01786, 0.625, 0.01786, 0.625, 0.01786, 0.5, 0.01786, 0.625, 0.01786, 0.625, 0.01786, 0.625, 0.03571, 0.625, 0.03571, 0.625, 0.01786, 0.625, 0.03571, 0.5, 0.03571, 0.5, 0.01786, 0.625, 0.01786, 0.625, 0.03571, 0.625, 0.03571, 0.625, 0.01786, 0.625, 0.03571, 0.5, 0.03571, 0.5, 0.03571, 0.625, 0.03571, 0.625, 0.03571])
me_cube.materials.append(mat_material)
me_cube.use_mirror_vertex_groups = False
me_cube.update()
me_cube_001 = bpy.data.meshes.new('Cube.001')
me_cube_001.from_pydata([(2.25, 0.0, -2.733), (1.65, 0.0, -3.333), (-2.25, 0.0, -2.733), (-1.65, 0.0, -3.333), (1.65, 0.0, 3.333), (2.25, 0.0, 2.733), (-1.65, 0.0, 3.333), (-2.25, 0.0, 2.733)], [], [(1, 0, 5, 4, 6, 7, 2, 3)])
_uv = me_cube_001.uv_layers.new(name='UVMap')
_uv.uv.foreach_set('vector', [0.7714, 0.6964, 0.7857, 0.6964, 0.7857, 0.6964, 0.7714, 0.6964, 0.6929, 0.6964, 0.6786, 0.6964, 0.6786, 0.6964, 0.6929, 0.6964])
me_cube_001.materials.append(mat_material)
me_cube_001.use_mirror_vertex_groups = False
me_cube_001.update()
me_cube_002 = bpy.data.meshes.new('Cube.002')
me_cube_002.from_pydata([(2.1, 0.0, -3.75), (-1.9, 0.0, -3.75), (0.1, 0.0, -3.75), (-0.9, 0.0, -3.75), (0.6, 0.0, -3.75), (2.1, 0.0, 3.75), (-0.9, 0.0, 3.75), (-1.9, 0.0, 3.75), (0.6, 0.0, 3.75), (0.1, 0.0, 3.75)], [], [(2, 4, 8, 9), (1, 3, 6, 7), (4, 0, 5, 8), (3, 2, 9, 6)])
_uv = me_cube_002.uv_layers.new(name='UVMap')
_uv.uv.foreach_set('vector', [0.8393, 0.7143, 0.8482, 0.7143, 0.8482, 0.7143, 0.8393, 0.7143, 0.8036, 0.7143, 0.8214, 0.7143, 0.8214, 0.7143, 0.8036, 0.7143, 0.8482, 0.7143, 0.875, 0.7143, 0.875, 0.7143, 0.8482, 0.7143, 0.8214, 0.7143, 0.8393, 0.7143, 0.8393, 0.7143, 0.8214, 0.7143])
me_cube_002.materials.append(mat_material)
me_cube_002.use_mirror_vertex_groups = False
me_cube_002.update()

# ---- objects
ob_cube = bpy.data.objects.new('Cube', me_cube)
ob_light = bpy.data.objects.new('Light', light_light)
ob_camera = bpy.data.objects.new('Camera', cam_camera)
ob_empty = bpy.data.objects.new('Empty', None)
ob_cube_001 = bpy.data.objects.new('Cube.001', me_cube_001)
ob_cube_002 = bpy.data.objects.new('Cube.002', me_cube_002)

# ---- transforms, parenting, visibility, modifiers, constraints
ob_cube.location = (0.0, 0.0, 0.0)
ob_cube.lock_rotations_4d = False
ob_cube.empty_display_type = 'ARROWS'
ob_cube.lineart.crease_threshold = 0.0
_m = ob_cube.modifiers.new('BTool_Cube.001', 'BOOLEAN')
_m.object = ob_cube_001
ob_light.location = (4.076, 1.005, 5.904)
ob_light.rotation_euler = (0.6503, 0.05522, 1.866)
ob_light.lock_rotations_4d = False
ob_light.empty_display_type = 'ARROWS'
ob_light.color = (0.0, 0.0, 0.0, 0.0)
ob_light.lineart.crease_threshold = 0.0
ob_camera.location = (7.359, -6.926, 4.958)
ob_camera.rotation_euler = (1.109, 0.0, 0.8149)
ob_camera.lock_rotations_4d = False
ob_camera.empty_display_type = 'ARROWS'
ob_camera.color = (0.0, 0.0, 0.0, 0.0)
ob_camera.display_type = 'WIRE'
ob_camera.lineart.crease_threshold = 0.0
ob_empty.location = (1.0, -1.0, 1.0)
ob_empty.rotation_euler = (0.9342, 0.009802, 0.6778)
ob_empty.empty_display_type = 'IMAGE'
ob_empty.empty_display_size = 5.0
ob_cube_001.location = (-1.0, 3.894, 4.383)
ob_cube_001.lock_rotations_4d = False
ob_cube_001.empty_display_type = 'ARROWS'
ob_cube_001.hide_render = True
ob_cube_001.visible_camera = False
ob_cube_001.visible_diffuse = False
ob_cube_001.visible_glossy = False
ob_cube_001.visible_transmission = False
ob_cube_001.visible_volume_scatter = False
ob_cube_001.display_type = 'BOUNDS'
ob_cube_001.lineart.crease_threshold = 0.0
_m = ob_cube_001.modifiers.new('Solidify', 'SOLIDIFY')
_m.thickness = 3.0
ob_cube_002.location = (4.9, 5.0, 4.75)
ob_cube_002.lock_rotations_4d = False
ob_cube_002.empty_display_type = 'ARROWS'
ob_cube_002.lineart.crease_threshold = 0.0
_m = ob_cube_002.modifiers.new('BTool_Cube.001', 'BOOLEAN')
_m.object = ob_cube_001

# ---- collection membership
col_collection.objects.link(ob_cube)
col_collection.objects.link(ob_light)
col_collection.objects.link(ob_camera)
col_collection.objects.link(ob_empty)
col_collection.objects.link(ob_cube_001)
col_collection.objects.link(ob_cube_002)

# ---- scene / render settings (as saved in the file)
scene.camera = ob_camera
scene.frame_start = 1; scene.frame_end = 250; scene.frame_set(1)
scene.render.engine = 'BLENDER_EEVEE_NEXT'
scene.cycles.sampling_pattern = 'TABULATED_SOBOL'
scene.cycles.use_light_tree = False
scene.view_settings.view_transform = 'Filmic'
bpy.context.view_layer.update()
